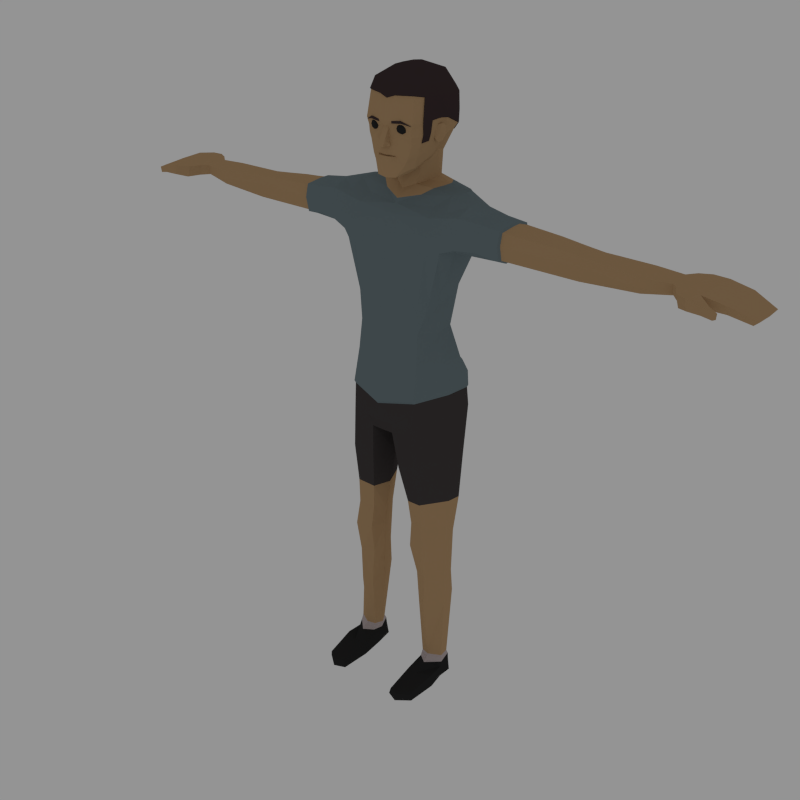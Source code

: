# Source: Male_Casual.blend  (saved by Blender 3.3.6; exported with 4.5.12 LTS)
import bpy
from mathutils import Matrix  # noqa: F401  (used for matrix-valued properties, if any)

bpy.ops.wm.read_factory_settings(use_empty=True)
scene = bpy.context.scene
scene.name = 'Scene'

# ---- collections
col_collection_1 = bpy.data.collections.new('Collection 1'); scene.collection.children.link(col_collection_1)

# ---- materials (node trees are filled in below, after node groups)
mat_skin = bpy.data.materials.new('Skin')
mat_skin.alpha_threshold = 0.0
mat_skin.diffuse_color = (0.4969, 0.3185, 0.1662, 1.0)
mat_skin.roughness = 0.5
mat_eyes = bpy.data.materials.new('Eyes')
mat_eyes.alpha_threshold = 0.0
mat_eyes.diffuse_color = (0.02539, 0.02539, 0.02539, 1.0)
mat_eyes.roughness = 0.5
mat_hair = bpy.data.materials.new('Hair')
mat_hair.alpha_threshold = 0.0
mat_hair.diffuse_color = (0.05222, 0.03497, 0.03602, 1.0)
mat_hair.roughness = 0.5
mat_shirt = bpy.data.materials.new('Shirt')
mat_shirt.alpha_threshold = 0.0
mat_shirt.diffuse_color = (0.1634, 0.2139, 0.233, 1.0)
mat_shirt.roughness = 0.5
mat_pants = bpy.data.materials.new('Pants')
mat_pants.alpha_threshold = 0.0
mat_pants.diffuse_color = (0.06072, 0.05294, 0.05294, 1.0)
mat_pants.roughness = 0.5
mat_socks = bpy.data.materials.new('Socks')
mat_socks.alpha_threshold = 0.0
mat_socks.diffuse_color = (0.5071, 0.4348, 0.4348, 1.0)
mat_socks.roughness = 0.5
mat_shoes = bpy.data.materials.new('Shoes')
mat_shoes.alpha_threshold = 0.0
mat_shoes.diffuse_color = (0.02539, 0.02539, 0.02539, 1.0)
mat_shoes.roughness = 0.5

# ---- material node trees

# ---- world
world_world = bpy.data.worlds.new('World'); scene.world = world_world
world_world.color = (0.2957, 0.2957, 0.2957)
world_world.use_sun_shadow = False
world_world.sun_shadow_jitter_overblur = 0.0
world_world.cycles.sampling_method = 'NONE'
world_world.cycles.sample_map_resolution = 256

# ---- meshes
me_cylinder_002 = bpy.data.meshes.new('Cylinder.002')
me_cylinder_002.from_pydata([(1.345, 0.06034, 3.868), (0.2677, -0.2233, 2.817), (0.3711, -0.03202, 2.81), (0.3907, 0.1304, 2.806), (0.4105, 0.004487, 2.373), (0.4436, 0.1733, 2.42), (0.1017, 0.2898, 2.335), (0.2706, -0.2786, 2.343), (0.2168, 0.252, 2.798), (0.1707, -0.1916, 1.645), (0.4308, -0.02278, 1.667), (0.4558, 0.07011, 1.676), (0.1932, 0.1146, 1.648), (0.07044, 0.01003, 2.233), (0.123, -0.05487, 1.644), (0.2304, 0.1051, 1.362), (0.4084, 0.07155, 1.35), (0.1536, -0.08232, 1.256), (0.1962, -0.196, 1.253), (0.4412, -0.04458, 1.252), (0.2203, -0.266, 0.003359), (0.452, -0.223, 0.003359), (0.4277, -0.0804, 0.003359), (0.4331, 0.03149, 0.003359), (0.2556, 0.0744, 0.003359), (0.2353, -0.08074, 0.003359), (0.3283, -0.3031, 0.003359), (0.3378, 0.0956, 0.003359), (0.326, 0.1274, 1.369), (0.331, 0.2741, 2.405), (0.32, 0.1252, 1.661), (0.1892, -0.1731, 1.444), (0.4342, -0.03947, 1.441), (0.1439, -0.07881, 1.406), (0.2739, 0.06309, 0.1621), (0.2341, -0.04138, 0.1498), (0.4318, -0.07403, 0.1479), (0.2553, -0.119, 0.1506), (0.412, 0.03866, 0.1577), (0.3317, -0.1733, 0.1526), (0.3381, 0.07483, 0.1633), (0.1198, 0.09243, 4.066), (0.07701, -0.009125, 4.053), (0.1239, 0.186, 4.075), (0.09872, 0.2516, 4.078), (0.1429, 0.06767, 4.227), (0.07957, -0.009734, 4.175), (0.1331, 0.1693, 4.267), (0.1102, 0.2505, 4.246), (0.226, 0.1159, 4.387), (0.1703, 0.2843, 4.389), (0.2232, 0.0165, 4.382), (0.173, -0.1717, 4.36), (0.2509, 0.1132, 4.507), (0.2417, 0.05007, 4.515), (0.1809, -0.184, 4.449), (0.1953, 0.0292, 4.272), (0.02404, -0.2226, 4.472), (0.03466, -0.232, 4.349), (0.1926, -0.1919, 4.503), (0.1042, -0.2979, 2.259), (0.4199, 0.1842, 2.551), (0.401, -0.01214, 2.553), (0.2804, -0.258, 2.534), (0.1216, -0.3104, 2.342), (0.3212, 0.319, 2.585), (0.1094, 0.31, 4.386), (0.2208, 0.3798, 2.628), (0.06252, -0.2333, 4.516), (0.1072, 0.03562, 4.062), (0.1219, 0.009483, 4.203), (0.2078, -0.1106, 4.37), (0.2162, -0.1063, 4.498), (0.1402, -0.0913, 4.18), (1.411, -0.03584, 3.683), (1.408, -0.06004, 3.793), (1.412, -0.06499, 3.863), (1.464, 0.1823, 3.827), (1.46, 0.183, 3.796), (1.444, 0.05304, 3.659), (1.461, 0.1647, 3.718), (1.442, 0.05416, 3.863), (1.827, -0.05555, 3.817), (1.832, -0.05907, 3.754), (1.833, 0.1616, 3.751), (1.838, 0.0618, 3.71), (2.037, 0.1487, 3.754), (2.102, 0.2059, 3.771), (2.092, -0.06193, 3.739), (2.072, -0.05741, 3.821), (2.08, 0.08471, 3.827), (2.088, 0.1984, 3.834), (2.096, -0.01104, 3.736), (2.179, -0.05997, 3.716), (2.102, 0.08471, 3.732), (2.12, -0.145, 3.818), (2.179, 0.08471, 3.75), (2.147, -0.05507, 3.832), (2.159, 0.08471, 3.826), (2.166, 0.2389, 3.834), (2.188, 0.224, 3.756), (2.144, -0.1472, 3.733), (2.224, -0.2065, 3.752), (2.204, -0.2042, 3.826), (2.282, 0.08471, 3.754), (2.275, -0.1115, 3.752), (2.29, 0.2356, 3.756), (2.254, -0.1068, 3.829), (2.261, 0.08471, 3.828), (2.269, 0.2496, 3.827), (2.331, -0.2224, 3.809), (2.316, -0.2197, 3.755), (2.332, -0.1745, 3.748), (2.417, 0.08471, 3.739), (2.406, -0.05763, 3.731), (2.423, 0.2298, 3.739), (2.419, -0.05724, 3.779), (2.43, 0.08471, 3.788), (2.347, -0.1771, 3.801), (2.432, 0.2361, 3.801), (2.393, -0.2134, 3.784), (2.386, -0.2119, 3.741), (2.394, -0.1821, 3.738), (2.563, 0.08471, 3.697), (2.553, -0.02167, 3.692), (2.564, 0.1962, 3.705), (2.599, 0.1963, 3.737), (2.587, -0.02431, 3.723), (2.597, 0.08471, 3.728), (2.399, -0.1843, 3.778), (2.028, 0.1492, 3.826), (2.041, -0.01966, 3.754), (2.024, 0.07353, 3.823), (2.033, -0.01615, 3.816), (2.044, 0.07327, 3.729), (1.832, 0.1663, 3.772), (2.043, 0.008562, 3.738), (2.031, 0.1522, 3.772), (1.832, -0.02206, 3.705), (1.83, 0.06315, 3.83), (1.831, 0.1623, 3.832), (0.4702, -0.07388, 3.669), (0.3133, -0.2017, 3.64), (0.4698, 0.1774, 3.651), (0.291, 0.3129, 3.502), (0.2513, -0.2134, 3.233), (0.5478, -0.02698, 3.988), (0.5498, -0.1446, 3.939), (0.5396, 0.2816, 3.886), (0.5566, 0.1251, 3.979), (0.5275, 0.2914, 3.751), (0.3813, 5.447e-05, 4.024), (0.373, 0.2453, 4.001), (0.4043, 0.1271, 4.024), (0.3024, 0.3209, 3.987), (0.6805, 0.2325, 3.895), (0.5549, -0.1798, 3.825), (0.6794, -0.1602, 3.837), (0.6783, 0.2278, 3.777), (0.6704, -0.004473, 3.95), (0.681, -0.1164, 3.92), (0.6703, 0.1117, 3.947), (0.3658, 0.3441, 3.717), (0.3522, 0.3355, 3.879), (0.2644, 0.2585, 3.297), (0.3083, 0.1105, 3.043), (0.2253, 0.1977, 3.024), (0.2573, -0.201, 3.039), (0.3173, -0.02238, 3.04), (0.3252, -0.03979, 3.258), (0.3146, 0.1284, 3.273), (0.533, -0.1703, 3.722), (0.6774, -0.1441, 3.733), (0.423, -0.0642, 0.2027), (0.2304, -0.03153, 0.2027), (0.2718, 0.03857, 0.2062), (0.3403, 0.04894, 0.2062), (0.3274, -0.121, 0.2069), (0.416, 0.01251, 0.2062), (0.2587, -0.09967, 0.2041), (0.2465, 0.09623, 0.9861), (0.1757, -0.07255, 0.9861), (0.4349, -0.0435, 0.9861), (0.2221, -0.1383, 0.9861), (0.4105, 0.0554, 0.9861), (0.3284, 0.1101, 0.9861), (0.241, -0.2536, 0.1041), (0.4167, 0.03705, 0.1096), (0.3295, -0.2787, 0.1057), (0.338, 0.07949, 0.1139), (0.2698, 0.06562, 0.113), (0.2343, -0.05019, 0.1035), (0.4309, -0.08284, 0.102), (0.4431, -0.224, 0.1021), (0.3296, -0.5434, 0.003359), (0.4331, -0.4623, 0.003359), (0.2562, -0.5055, 0.06265), (0.2393, -0.5059, 0.003359), (0.3312, -0.5306, 0.0642), (0.4168, -0.4759, 0.06066), (0.8628, -0.006733, 3.674), (0.8628, -0.0932, 3.895), (0.8628, 0.1929, 3.879), (0.8628, -0.1134, 3.809), (0.8628, 0.02959, 3.908), (0.8628, 0.1008, 3.91), (0.8628, 0.1885, 3.804), (0.8628, 0.1689, 3.699), (0.8628, -0.09138, 3.707), (0.07765, -0.2104, 4.244), (0.05612, -0.2205, 4.241), (0.093, -0.2104, 4.289), (0.05986, -0.2278, 4.292), (0.05593, -0.2187, 4.205), (0.2067, 0.00292, 4.321), (0.0757, -0.2174, 4.141), (0.1549, -0.1109, 4.199), (0.07356, -0.2104, 4.278), (0.07291, -0.2104, 4.271), (0.04571, -0.2199, 4.282), (0.04839, -0.2289, 4.259), (0.1975, 0.2931, 4.434), (0.2341, 0.1117, 4.428), (0.04682, -0.2376, 4.279), (0.06938, -0.217, 4.279), (0.2348, 0.02941, 4.434), (0.1782, -0.1823, 4.406), (0.02544, -0.2222, 4.408), (0.2161, -0.1047, 4.421), (0.0213, -0.2589, 4.401), (0.1268, -0.1818, 4.226), (0.178, -0.1171, 4.273), (0.1479, -0.1768, 4.268), (0.06938, -0.1597, 4.136), (0.02412, -0.2811, 4.359), (0.02611, -0.277, 4.349), (0.2863, -0.06732, 3.948), (0.2971, -0.1485, 3.89), (0.3164, -0.2054, 3.772), (0.3291, -0.2236, 1.257), (0.3006, -0.2171, 1.668), (0.3243, -0.1784, 0.9861), (0.3103, -0.1998, 1.453), (1.327, 0.1799, 3.785), (1.34, 0.06225, 3.666), (1.329, 0.1817, 3.841), (1.311, 0.1698, 3.687), (0.2127, -0.08841, 4.662), (0.06258, -0.2067, 4.674), (0.1833, -0.1587, 4.676), (0.1356, -0.215, 4.517), (0.1118, -0.1282, 4.159), (0.1212, -0.1652, 4.177), (0.09749, -0.209, 4.353), (0.1008, -0.2086, 4.41), (0.1111, -0.2014, 4.459), (0.2449, -0.1356, 0.6942), (0.3995, 0.09131, 0.7663), (0.3325, 0.1308, 0.7397), (0.2592, 0.1204, 0.7424), (0.1956, -0.04291, 0.7119), (0.4212, -0.03974, 0.7148), (0.3197, -0.1738, 0.6907), (0.1768, 0.184, 1.979), (0.1253, -0.2481, 1.947), (0.4335, -0.02856, 2.033), (0.4652, 0.09621, 2.049), (0.08087, -0.04303, 1.936), (0.3428, 0.1724, 2.036), (0.2922, -0.269, 2.006), (0.2138, 0.01784, 4.043), (0.218, 0.2157, 4.038), (0.17, 0.2948, 4.035), (0.2316, 0.1098, 4.045), (0.1512, -0.03822, 4.0), (0.2155, -0.04703, 4.376), (0.2289, -0.0281, 4.507), (0.2254, -0.03878, 4.428), (0.1921, -0.06289, 4.297), (0.0303, -0.255, 4.349), (0.03015, -0.2272, 4.378), (0.02978, -0.2475, 4.37), (0.04534, -0.2415, 4.351), (0.04428, -0.2239, 4.351), (0.04162, -0.2212, 4.373), (0.04317, -0.2364, 4.367), (0.1133, 0.314, 4.388), (0.2574, 0.1136, 4.511), (0.2481, 0.04935, 4.519), (0.1754, 0.2879, 4.391), (0.2351, -0.03026, 4.51), (0.2313, -0.02294, 4.67), (0.2186, -0.09168, 4.669), (0.206, -0.09199, 4.752), (0.1886, -0.1632, 4.683), (0.222, -0.1083, 4.423), (0.2221, -0.1099, 4.502), (0.2031, 0.2969, 4.436), (0.2135, -0.1142, 4.371), (0.244, 0.0458, 4.672), (0.2315, -0.04113, 4.43), (0.1174, 0.3413, 4.436), (0.06568, -0.2122, 4.68), (0.06575, -0.1413, 4.759), (0.2424, 0.1234, 4.66), (0.1927, 0.3159, 4.519), (0.2214, -0.04953, 4.377), (0.2182, 0.1354, 4.729), (0.1676, 0.303, 4.684), (0.1207, 0.3633, 4.518), (0.2184, -0.0244, 4.742), (0.2307, 0.04319, 4.733), (0.0691, 0.03158, 4.839), (0.07082, 0.1438, 4.836), (0.1421, 0.03787, 4.816), (0.1401, 0.144, 4.805), (0.0668, -0.09039, 4.8), (0.1861, 0.3171, 4.642), (0.08908, 0.2863, 4.787), (0.0978, 0.3484, 4.678), (0.1031, 0.3556, 4.641), (0.8495, -0.1301, 3.812), (0.8495, 0.2092, 3.888), (0.8495, -0.01449, 3.663), (0.8495, -0.1068, 3.906), (0.8495, 0.02692, 3.921), (0.8495, 0.107, 3.922), (0.8495, 0.2045, 3.804), (0.8495, 0.1814, 3.688), (0.8495, -0.1063, 3.7), (0.3183, 0.3282, 2.602), (0.428, 0.1878, 2.57), (0.2829, -0.2693, 2.555), (0.4081, -0.0156, 2.572), (0.2211, 0.3876, 2.644), (-1.345, 0.06034, 3.868), (-0.2677, -0.2233, 2.817), (-0.3711, -0.03202, 2.81), (-0.3907, 0.1304, 2.806), (-0.4105, 0.004487, 2.373), (-0.4436, 0.1733, 2.42), (-0.07756, 0.2898, 2.335), (-0.2706, -0.2786, 2.343), (-0.2168, 0.252, 2.798), (-0.1707, -0.1916, 1.645), (-0.4308, -0.02278, 1.667), (-0.4558, 0.07011, 1.676), (-0.1932, 0.1146, 1.648), (-0.04634, 0.01003, 2.233), (-0.123, -0.05487, 1.644), (-0.2304, 0.1051, 1.362), (-0.4084, 0.07155, 1.35), (-0.1536, -0.08232, 1.256), (-0.1962, -0.196, 1.253), (-0.4412, -0.04458, 1.252), (-0.2203, -0.266, 0.003359), (-0.452, -0.223, 0.003359), (-0.4277, -0.0804, 0.003359), (-0.4331, 0.03149, 0.003359), (-0.2556, 0.0744, 0.003359), (-0.2353, -0.08074, 0.003359), (-0.3283, -0.3031, 0.003359), (-0.3378, 0.0956, 0.003359), (-0.326, 0.1274, 1.369), (-0.331, 0.2741, 2.405), (-0.32, 0.1252, 1.661), (-0.1892, -0.1731, 1.444), (-0.4342, -0.03947, 1.441), (-0.1439, -0.07881, 1.406), (-0.2739, 0.06309, 0.1621), (-0.2341, -0.04138, 0.1498), (-0.4318, -0.07403, 0.1479), (-0.2553, -0.119, 0.1506), (-0.412, 0.03866, 0.1577), (-0.3317, -0.1733, 0.1526), (-0.3381, 0.07483, 0.1633), (-0.1198, 0.09243, 4.066), (-0.07701, -0.009125, 4.053), (-0.1239, 0.186, 4.075), (-0.09872, 0.2516, 4.078), (-0.1429, 0.06767, 4.227), (-0.07957, -0.009734, 4.175), (-0.1331, 0.1693, 4.267), (-0.1102, 0.2505, 4.246), (-0.226, 0.1159, 4.387), (-0.1703, 0.2843, 4.389), (-0.2232, 0.0165, 4.382), (-0.173, -0.1717, 4.36), (-0.2509, 0.1132, 4.507), (-0.2417, 0.05007, 4.515), (-0.1809, -0.184, 4.449), (-0.1953, 0.0292, 4.272), (-0.02404, -0.2226, 4.472), (-0.03466, -0.232, 4.349), (-0.1926, -0.1919, 4.503), (-0.0801, -0.2979, 2.259), (-0.4199, 0.1842, 2.551), (-0.401, -0.01214, 2.553), (-0.2804, -0.258, 2.534), (-0.1216, -0.3104, 2.342), (-0.3212, 0.319, 2.585), (-0.1094, 0.31, 4.386), (-0.2208, 0.3798, 2.628), (-0.06252, -0.2333, 4.516), (-0.1072, 0.03562, 4.062), (-0.1219, 0.009483, 4.203), (-0.2078, -0.1106, 4.37), (-0.2162, -0.1063, 4.498), (-0.1402, -0.0913, 4.18), (-1.411, -0.03584, 3.683), (-1.408, -0.06004, 3.793), (-1.412, -0.06498, 3.863), (-1.464, 0.1823, 3.827), (-1.46, 0.183, 3.796), (-1.444, 0.05304, 3.659), (-1.461, 0.1647, 3.718), (-1.442, 0.05416, 3.863), (-1.827, -0.05555, 3.817), (-1.832, -0.05907, 3.754), (-1.833, 0.1616, 3.751), (-1.838, 0.0618, 3.71), (-2.037, 0.1487, 3.754), (-2.102, 0.2059, 3.771), (-2.092, -0.06193, 3.739), (-2.072, -0.05741, 3.821), (-2.08, 0.08471, 3.827), (-2.088, 0.1984, 3.834), (-2.096, -0.01104, 3.736), (-2.179, -0.05997, 3.716), (-2.102, 0.08471, 3.732), (-2.12, -0.145, 3.818), (-2.179, 0.08471, 3.75), (-2.147, -0.05507, 3.832), (-2.159, 0.08471, 3.826), (-2.166, 0.2389, 3.834), (-2.188, 0.224, 3.756), (-2.144, -0.1472, 3.733), (-2.224, -0.2065, 3.752), (-2.204, -0.2042, 3.826), (-2.282, 0.08471, 3.754), (-2.275, -0.1115, 3.752), (-2.29, 0.2356, 3.756), (-2.254, -0.1068, 3.829), (-2.261, 0.08471, 3.828), (-2.269, 0.2496, 3.827), (-2.331, -0.2224, 3.809), (-2.316, -0.2197, 3.755), (-2.332, -0.1745, 3.748), (-2.417, 0.08471, 3.739), (-2.406, -0.05763, 3.731), (-2.423, 0.2298, 3.739), (-2.419, -0.05724, 3.779), (-2.43, 0.08471, 3.788), (-2.347, -0.1771, 3.801), (-2.432, 0.2361, 3.801), (-2.393, -0.2134, 3.784), (-2.386, -0.2119, 3.741), (-2.394, -0.1821, 3.738), (-2.563, 0.08471, 3.697), (-2.553, -0.02167, 3.692), (-2.564, 0.1962, 3.705), (-2.599, 0.1963, 3.737), (-2.587, -0.02431, 3.723), (-2.597, 0.08471, 3.728), (-2.399, -0.1843, 3.778), (-2.028, 0.1492, 3.826), (-2.041, -0.01966, 3.754), (-2.024, 0.07353, 3.823), (-2.033, -0.01615, 3.816), (-2.044, 0.07327, 3.729), (-1.832, 0.1663, 3.772), (-2.043, 0.008562, 3.738), (-2.031, 0.1522, 3.772), (-1.832, -0.02206, 3.705), (-1.83, 0.06315, 3.83), (-1.831, 0.1623, 3.832), (-0.4702, -0.07388, 3.669), (-0.3133, -0.2017, 3.64), (-0.4698, 0.1774, 3.651), (-0.291, 0.3129, 3.502), (-0.2513, -0.2134, 3.233), (-0.5478, -0.02698, 3.988), (-0.5498, -0.1446, 3.939), (-0.5396, 0.2816, 3.886), (-0.5566, 0.1251, 3.979), (-0.5275, 0.2914, 3.751), (-0.3813, 5.45e-05, 4.024), (-0.373, 0.2453, 4.001), (-0.4043, 0.1271, 4.024), (-0.3024, 0.3209, 3.987), (-0.6805, 0.2325, 3.895), (-0.5549, -0.1798, 3.825), (-0.6794, -0.1602, 3.837), (-0.6783, 0.2278, 3.777), (-0.6704, -0.004473, 3.95), (-0.681, -0.1164, 3.92), (-0.6703, 0.1117, 3.947), (-0.3658, 0.3441, 3.717), (-0.3522, 0.3355, 3.879), (-0.2644, 0.2585, 3.297), (-0.3083, 0.1105, 3.043), (-0.2253, 0.1977, 3.024), (-0.2573, -0.201, 3.039), (-0.3173, -0.02238, 3.04), (-0.3252, -0.03979, 3.258), (-0.3146, 0.1284, 3.273), (-0.533, -0.1703, 3.722), (-0.6774, -0.1441, 3.733), (-0.423, -0.0642, 0.2027), (-0.2304, -0.03153, 0.2027), (-0.2718, 0.03857, 0.2062), (-0.3403, 0.04894, 0.2062), (-0.3274, -0.121, 0.2069), (-0.416, 0.01251, 0.2062), (-0.2587, -0.09967, 0.2041), (-0.2465, 0.09623, 0.9861), (-0.1757, -0.07255, 0.9861), (-0.4349, -0.0435, 0.9861), (-0.2221, -0.1383, 0.9861), (-0.4105, 0.0554, 0.9861), (-0.3284, 0.1101, 0.9861), (-0.241, -0.2536, 0.1041), (-0.4167, 0.03705, 0.1096), (-0.3295, -0.2787, 0.1057), (-0.338, 0.07949, 0.1139), (-0.2698, 0.06562, 0.113), (-0.2343, -0.05019, 0.1035), (-0.4309, -0.08284, 0.102), (-0.4431, -0.224, 0.1021), (-0.3296, -0.5434, 0.003359), (-0.4331, -0.4623, 0.003359), (-0.2562, -0.5055, 0.06265), (-0.2393, -0.5059, 0.003359), (-0.3312, -0.5306, 0.0642), (-0.4168, -0.4759, 0.06066), (-0.8628, -0.006733, 3.674), (-0.8628, -0.0932, 3.895), (-0.8628, 0.1929, 3.879), (-0.8628, -0.1134, 3.809), (-0.8628, 0.02959, 3.908), (-0.8628, 0.1008, 3.91), (-0.8628, 0.1885, 3.804), (-0.8628, 0.1689, 3.699), (-0.8628, -0.09138, 3.707), (-0.07765, -0.2104, 4.244), (-0.05612, -0.2205, 4.241), (-0.093, -0.2104, 4.289), (-0.05986, -0.2278, 4.292), (-0.05593, -0.2187, 4.205), (-0.2067, 0.00292, 4.321), (-0.0757, -0.2174, 4.141), (-0.1549, -0.1109, 4.199), (-0.07356, -0.2104, 4.278), (-0.07291, -0.2104, 4.271), (-0.04571, -0.2199, 4.282), (-0.04839, -0.2289, 4.259), (-0.1975, 0.2931, 4.434), (-0.2341, 0.1117, 4.428), (-0.04682, -0.2376, 4.279), (-0.06938, -0.217, 4.279), (-0.2348, 0.02941, 4.434), (-0.1782, -0.1823, 4.406), (-0.02544, -0.2222, 4.408), (-0.2161, -0.1047, 4.421), (-0.0213, -0.2589, 4.401), (-0.1268, -0.1818, 4.226), (-0.178, -0.1171, 4.273), (-0.1479, -0.1768, 4.268), (-0.06938, -0.1597, 4.136), (-0.02412, -0.2811, 4.359), (-0.02611, -0.277, 4.349), (-1.018e-08, -0.233, 4.236), (-0.2863, -0.06732, 3.948), (-0.2971, -0.1485, 3.89), (-0.3164, -0.2054, 3.772), (-0.3291, -0.2236, 1.257), (-0.3006, -0.2171, 1.668), (-0.3243, -0.1784, 0.9861), (-0.3103, -0.1998, 1.453), (-1.327, 0.1799, 3.785), (-1.34, 0.06225, 3.666), (-1.329, 0.1817, 3.841), (-1.311, 0.1698, 3.687), (-1.291e-08, -0.2954, 2.787), (-5.354e-09, -0.1225, 3.933), (1.308e-08, 0.2993, 2.798), (-1.444e-08, -0.3218, 2.344), (1.327e-08, 0.3037, 2.341), (1.134e-09, 0.02595, 2.249), (-2.294e-09, -0.05248, 4.022), (1.225e-08, 0.2803, 4.075), (-1.162e-09, -0.02659, 4.16), (1.25e-08, 0.286, 4.23), (1.51e-08, 0.3454, 4.38), (-1.048e-08, -0.2399, 4.34), (-1.011e-08, -0.2314, 4.473), (-1.051e-08, -0.2404, 4.513), (-1.219e-08, -0.2788, 2.242), (-1.454e-08, -0.3326, 2.484), (1.696e-08, 0.3879, 2.653), (1.57e-08, 0.3591, 3.977), (1.718e-08, 0.393, 3.896), (1.634e-08, 0.3739, 3.717), (1.519e-08, 0.3476, 3.501), (1.301e-08, 0.2977, 3.297), (1.017e-08, 0.2327, 3.022), (-1.034e-08, -0.2366, 4.288), (-9.951e-09, -0.2277, 4.198), (-1.009e-08, -0.2308, 4.133), (-9.899e-09, -0.2265, 4.281), (-1.035e-08, -0.2367, 4.259), (-1.066e-08, -0.2439, 4.28), (-1.166e-08, -0.2668, 4.399), (-8.011e-09, -0.1833, 4.118), (-1.237e-08, -0.283, 4.343), (-1.257e-08, -0.2877, 4.354), (-7.254e-09, -0.1659, 3.867), (-1.227e-08, -0.2808, 3.023), (-1.213e-08, -0.2774, 3.225), (-1.014e-08, -0.232, 3.626), (-9.197e-09, -0.2104, 3.743), (-0.2127, -0.08841, 4.662), (-0.06258, -0.2067, 4.674), (-9.424e-09, -0.2156, 4.653), (-0.1833, -0.1587, 4.676), (-0.1356, -0.215, 4.517), (-0.1118, -0.1282, 4.159), (-0.1212, -0.1652, 4.177), (-0.09749, -0.209, 4.353), (-0.1008, -0.2086, 4.41), (-0.1111, -0.2014, 4.459), (-0.2449, -0.1356, 0.6942), (-0.3995, 0.09131, 0.7663), (-0.3325, 0.1308, 0.7397), (-0.2592, 0.1204, 0.7424), (-0.1956, -0.04291, 0.7119), (-0.4212, -0.03974, 0.7148), (-0.3197, -0.1738, 0.6907), (-0.1768, 0.184, 1.979), (-0.1253, -0.2481, 1.947), (-0.4335, -0.02856, 2.033), (-0.4652, 0.09621, 2.049), (-0.08087, -0.04303, 1.936), (-0.3428, 0.1724, 2.036), (-0.2922, -0.269, 2.006), (-0.2138, 0.01784, 4.043), (-4.822e-09, -0.1103, 3.965), (-0.218, 0.2157, 4.038), (-0.17, 0.2948, 4.035), (-0.2316, 0.1098, 4.045), (1.398e-08, 0.3197, 4.026), (-0.1512, -0.03822, 4.0), (-0.2155, -0.04703, 4.376), (-0.2289, -0.0281, 4.507), (-0.2254, -0.03878, 4.428), (-0.1921, -0.06289, 4.297), (-0.0303, -0.255, 4.349), (-0.03015, -0.2272, 4.378), (-0.02978, -0.2475, 4.37), (-0.04534, -0.2415, 4.351), (-0.04428, -0.2239, 4.351), (-0.04162, -0.2212, 4.373), (-0.04317, -0.2364, 4.367), (-0.1133, 0.314, 4.388), (1.531e-08, 0.3501, 4.382), (-0.2574, 0.1136, 4.511), (-0.2481, 0.04935, 4.519), (-0.1754, 0.2879, 4.391), (-0.2351, -0.03026, 4.51), (-0.2313, -0.02294, 4.67), (-0.2186, -0.09168, 4.669), (-0.206, -0.09199, 4.752), (-0.1886, -0.1632, 4.683), (-0.222, -0.1083, 4.423), (-0.2221, -0.1099, 4.502), (-0.2031, 0.2969, 4.436), (-6.699e-09, -0.1533, 4.761), (-9.669e-09, -0.2212, 4.659), (-0.2135, -0.1142, 4.371), (-0.244, 0.0458, 4.672), (-0.2315, -0.04113, 4.43), (-0.1174, 0.3413, 4.436), (1.65e-08, 0.3774, 4.44), (-0.06568, -0.2122, 4.68), (-0.06575, -0.1413, 4.759), (-0.2424, 0.1234, 4.66), (-0.1927, 0.3159, 4.519), (-0.2214, -0.04953, 4.377), (-0.2182, 0.1354, 4.729), (-0.1676, 0.303, 4.684), (-0.1207, 0.3633, 4.518), (1.746e-08, 0.3994, 4.52), (-0.2184, -0.0244, 4.742), (-0.2307, 0.04319, 4.733), (1.171e-09, 0.0268, 4.843), (-3.934e-09, -0.08999, 4.812), (6.286e-09, 0.1438, 4.845), (-0.0691, 0.03158, 4.839), (-0.07082, 0.1438, 4.836), (1.644e-08, 0.3762, 4.679), (1.312e-08, 0.3003, 4.789), (1.695e-08, 0.3878, 4.641), (-0.1421, 0.03787, 4.816), (-0.1401, 0.144, 4.805), (-0.0668, -0.09039, 4.8), (-0.1861, 0.3171, 4.642), (-0.08908, 0.2863, 4.787), (-0.0978, 0.3484, 4.678), (-0.1031, 0.3556, 4.641), (-0.8495, -0.1301, 3.812), (-0.8495, 0.2092, 3.888), (-0.8495, -0.01449, 3.663), (-0.8495, -0.1068, 3.906), (-0.8495, 0.02692, 3.921), (-0.8495, 0.107, 3.922), (-0.8495, 0.2045, 3.804), (-0.8495, 0.1814, 3.688), (-0.8495, -0.1063, 3.7), (-0.3183, 0.3282, 2.602), (-0.428, 0.1878, 2.57), (-1.518e-08, -0.3474, 2.504), (-0.2829, -0.2693, 2.555), (-0.4081, -0.0156, 2.572), (-0.2211, 0.3876, 2.644), (1.735e-08, 0.397, 2.671), (0.1077, -0.1821, 4.425), (0.08521, -0.213, 4.448), (0.07133, -0.1703, 4.448), (0.1077, -0.1439, 4.448), (0.144, -0.1703, 4.448), (0.1301, -0.213, 4.448), (0.07133, -0.1939, 4.486), (0.08521, -0.1512, 4.486), (0.1301, -0.1512, 4.486), (0.144, -0.1939, 4.486), (0.1077, -0.2203, 4.486), (0.1077, -0.1821, 4.51), (0.08631, -0.1751, 4.431), (0.09447, -0.2002, 4.431), (0.07311, -0.1933, 4.445), (0.1077, -0.2184, 4.445), (0.1209, -0.2002, 4.431), (0.1077, -0.1596, 4.431), (0.08631, -0.1527, 4.445), (0.129, -0.1751, 4.431), (0.129, -0.1527, 4.445), (0.1422, -0.1933, 4.445), (0.09447, -0.2227, 4.467), (0.1209, -0.2227, 4.467), (0.06495, -0.1821, 4.467), (0.07311, -0.2072, 4.467), (0.09447, -0.1414, 4.467), (0.07311, -0.157, 4.467), (0.1422, -0.157, 4.467), (0.1209, -0.1414, 4.467), (0.1422, -0.2072, 4.467), (0.1504, -0.1821, 4.467), (0.08631, -0.2115, 4.49), (0.07311, -0.1708, 4.49), (0.1077, -0.1457, 4.49), (0.1422, -0.1708, 4.49), (0.129, -0.2115, 4.49), (0.08631, -0.189, 4.504), (0.1077, -0.2045, 4.504), (0.09447, -0.1639, 4.504), (0.1209, -0.1639, 4.504), (0.129, -0.189, 4.504), (0.05369, -0.2255, 4.498), (0.05157, -0.2255, 4.515), (0.1833, -0.1875, 4.489), (0.05665, -0.2361, 4.499), (0.05453, -0.2361, 4.515), (0.1863, -0.1981, 4.489), (0.1237, -0.2162, 4.506), (0.1216, -0.2162, 4.522), (0.1267, -0.2268, 4.506), (0.1246, -0.2268, 4.522), (-0.1077, -0.1821, 4.425), (-0.08521, -0.213, 4.448), (-0.07133, -0.1703, 4.448), (-0.1077, -0.1439, 4.448), (-0.144, -0.1703, 4.448), (-0.1301, -0.213, 4.448), (-0.07133, -0.1939, 4.486), (-0.08521, -0.1512, 4.486), (-0.1301, -0.1512, 4.486), (-0.144, -0.1939, 4.486), (-0.1077, -0.2203, 4.486), (-0.1077, -0.1821, 4.51), (-0.08631, -0.1751, 4.431), (-0.09447, -0.2002, 4.431), (-0.07311, -0.1933, 4.445), (-0.1077, -0.2184, 4.445), (-0.1209, -0.2002, 4.431), (-0.1077, -0.1596, 4.431), (-0.08631, -0.1527, 4.445), (-0.129, -0.1751, 4.431), (-0.129, -0.1527, 4.445), (-0.1422, -0.1933, 4.445), (-0.09447, -0.2227, 4.467), (-0.1209, -0.2227, 4.467), (-0.06495, -0.1821, 4.467), (-0.07311, -0.2072, 4.467), (-0.09447, -0.1414, 4.467), (-0.07311, -0.157, 4.467), (-0.1422, -0.157, 4.467), (-0.1209, -0.1414, 4.467), (-0.1422, -0.2072, 4.467), (-0.1504, -0.1821, 4.467), (-0.08631, -0.2115, 4.49), (-0.07311, -0.1708, 4.49), (-0.1077, -0.1457, 4.49), (-0.1422, -0.1708, 4.49), (-0.129, -0.2115, 4.49), (-0.08631, -0.189, 4.504), (-0.1077, -0.2045, 4.504), (-0.09447, -0.1639, 4.504), (-0.1209, -0.1639, 4.504), (-0.129, -0.189, 4.504), (-0.05369, -0.2255, 4.498), (-0.05157, -0.2255, 4.515), (-0.1833, -0.1875, 4.489), (-0.05665, -0.2361, 4.499), (-0.05453, -0.2361, 4.515), (-0.1863, -0.1981, 4.489), (-0.1237, -0.2162, 4.506), (-0.1216, -0.2162, 4.522), (-0.1267, -0.2268, 4.506), (-0.1246, -0.2268, 4.522), (0.2645, 0.04356, 4.37), (0.2563, 0.05133, 4.369), (0.2194, 0.005075, 4.479), (0.2127, -0.00653, 4.412), (0.2119, 0.01344, 4.478), (0.2051, 0.001831, 4.411), (0.2528, 0.04835, 4.483), (0.2261, 0.01417, 4.373), (0.261, 0.04058, 4.484), (0.2343, 0.006401, 4.374), (0.2791, 0.0561, 4.414), (0.271, 0.06387, 4.413), (0.2079, 0.00621, 4.439), (0.2154, -0.002151, 4.44), (0.2474, 0.02319, 4.424), (0.2393, 0.03095, 4.423), (0.2166, 0.01083, 4.392), (0.2323, 0.01648, 4.472), (0.2247, 0.02485, 4.471), (0.2241, 0.002468, 4.393), (0.2271, 0.00769, 4.429), (0.2195, 0.01605, 4.428), (0.2472, 0.02212, 4.358), (0.239, 0.02989, 4.357), (0.2559, 0.04852, 4.417), (0.2641, 0.04075, 4.418), (0.2596, 0.05908, 4.481), (0.2672, 0.07004, 4.463), (0.2754, 0.06227, 4.464), (0.2678, 0.05131, 4.481), (-0.2645, 0.04356, 4.37), (-0.2563, 0.05133, 4.369), (-0.2194, 0.005075, 4.479), (-0.2127, -0.006529, 4.412), (-0.2119, 0.01344, 4.478), (-0.2051, 0.001831, 4.411), (-0.2528, 0.04835, 4.483), (-0.2261, 0.01417, 4.373), (-0.261, 0.04058, 4.484), (-0.2343, 0.006401, 4.374), (-0.2791, 0.0561, 4.414), (-0.271, 0.06387, 4.413), (-0.2079, 0.00621, 4.439), (-0.2154, -0.002151, 4.44), (-0.2474, 0.02319, 4.424), (-0.2393, 0.03095, 4.423), (-0.2166, 0.01083, 4.392), (-0.2323, 0.01648, 4.472), (-0.2247, 0.02485, 4.471), (-0.2241, 0.002468, 4.393), (-0.2271, 0.00769, 4.429), (-0.2195, 0.01605, 4.428), (-0.2472, 0.02212, 4.358), (-0.239, 0.02989, 4.357), (-0.2559, 0.04852, 4.417), (-0.2641, 0.04075, 4.418), (-0.2596, 0.05908, 4.481), (-0.2672, 0.07004, 4.463), (-0.2754, 0.06227, 4.464), (-0.2678, 0.05131, 4.481), (0.2211, -0.2656, 0.006925), (0.4325, 0.03169, 0.007118), (0.3378, 0.09503, 0.007272), (0.2561, 0.07409, 0.007238), (0.2353, -0.07966, 0.006902), (0.4278, -0.08049, 0.006851), (0.4517, -0.223, 0.006854), (0.2399, -0.5059, 0.005457), (0.3296, -0.5429, 0.005512), (0.4325, -0.4628, 0.005387), (-0.2203, -0.266, 0.003359), (-0.4331, 0.03149, 0.003359), (-0.3378, 0.0956, 0.003359), (-0.2556, 0.0744, 0.003359), (-0.2353, -0.08074, 0.003359), (-0.4277, -0.0804, 0.003359), (-0.452, -0.223, 0.003359), (-0.2393, -0.5059, 0.003359), (-0.3296, -0.5434, 0.003359), (-0.4331, -0.4623, 0.003359), (1.145, 0.1842, 3.795), (1.154, 0.08055, 3.889), (1.151, 0.02776, 3.67), (1.146, 0.1873, 3.86), (1.154, 0.04496, 3.888), (1.137, 0.1693, 3.693), (1.187, -0.07909, 3.879), (1.187, -0.06361, 3.695), (1.186, -0.0867, 3.801), (-1.145, 0.1842, 3.795), (-1.154, 0.08055, 3.889), (-1.151, 0.02776, 3.67), (-1.146, 0.1873, 3.86), (-1.154, 0.04496, 3.888), (-1.137, 0.1693, 3.693), (-1.187, -0.07909, 3.879), (-1.187, -0.06361, 3.695), (-1.186, -0.0867, 3.801), (0.4231, -0.186, 3.681), (0.4235, -0.1466, 3.914), (0.4356, -0.1926, 3.799), (0.4249, -0.108, 3.943), (0.4275, -0.007444, 4.014), (-0.4231, -0.186, 3.681), (-0.4235, -0.1466, 3.914), (-0.4356, -0.1926, 3.799), (-0.419, -0.1062, 3.943), (-0.4073, -0.004176, 4.019), (-0.3998, -0.1718, 3.618), (-0.3086, -0.1605, 3.242), (0.4071, -0.171, 3.619), (0.3136, -0.1677, 3.241)], [], [(273, 270, 151, 153), (324, 325, 159, 160), (909, 243, 246, 914), (7, 63, 64), (62, 4, 5, 61), (61, 5, 29, 65), (239, 19, 32, 242), (892, 891, 27, 24), (265, 10, 11, 266), (588, 13, 60, 597), (17, 181, 183, 18), (266, 11, 30, 268), (893, 892, 24, 25), (890, 894, 22, 23), (895, 21, 22, 894), (271, 43, 41, 273), (267, 14, 9, 264), (16, 32, 19), (26, 21, 195, 194), (325, 326, 161, 159), (323, 329, 172, 141), (327, 206, 207, 328), (14, 12, 15, 33), (20, 26, 194, 197), (242, 240, 9, 31), (891, 890, 23, 27), (30, 11, 16, 28), (269, 264, 9, 240), (11, 10, 32, 16), (31, 33, 17, 18), (259, 258, 176, 175), (12, 30, 28, 15), (261, 262, 177, 173), (263, 6, 29, 268), (176, 178, 38, 40), (177, 179, 37, 39), (63, 7, 4, 62), (889, 893, 25, 20), (178, 173, 36, 38), (174, 175, 34, 35), (175, 176, 40, 34), (26, 20, 25, 24, 27, 23, 22, 21), (258, 257, 178, 176), (650, 590, 44, 272), (321, 203, 201, 324), (329, 208, 203, 321), (271, 152, 154, 272), (270, 69, 42, 274), (28, 16, 184, 185), (263, 12, 14, 267), (589, 42, 46, 591), (41, 43, 47, 45), (69, 41, 45, 70), (43, 44, 48, 47), (47, 48, 50, 49), (222, 221, 53), (55, 72, 59), (595, 57, 68, 596), (594, 58, 279, 235, 614), (277, 225, 54, 276), (70, 45, 56, 73), (45, 47, 49, 56), (48, 592, 593, 66), (227, 280, 58, 253, 254), (57, 595, 612, 229), (48, 66, 50), (193, 192, 36, 39, 188), (60, 7, 64), (597, 60, 64, 586), (182, 19, 239, 241), (6, 67, 65, 29), (585, 8, 334, 724), (68, 57, 250), (226, 228, 72, 55), (606, 212, 58, 594), (42, 69, 70, 46), (322, 327, 158, 155), (6, 587, 599, 67), (326, 205, 202, 322), (541, 542, 923, 918), (246, 80, 79, 244), (246, 243, 78, 80), (79, 85, 138, 74), (74, 138, 83, 75), (0, 76, 81), (0, 81, 77, 245), (77, 140, 135, 78), (80, 84, 85, 79), (76, 82, 139, 81), (81, 139, 140, 77), (133, 89, 90, 132), (132, 90, 91, 130), (134, 94, 92, 136), (86, 87, 94, 134), (130, 91, 87, 137), (91, 99, 100, 87), (94, 96, 93, 92), (89, 97, 98, 90), (90, 98, 99, 91), (87, 100, 96, 94), (101, 102, 103, 95), (97, 89, 95), (99, 109, 106, 100), (136, 92, 88, 131), (96, 104, 105, 93), (100, 106, 104, 96), (97, 107, 108, 98), (95, 103, 107, 97), (98, 108, 109, 99), (103, 102, 111, 110), (93, 105, 102, 101), (109, 119, 115, 106), (105, 112, 111, 102), (104, 113, 114, 105), (106, 115, 113, 104), (111, 121, 120, 110), (107, 116, 117, 108), (103, 110, 118, 107), (108, 117, 119, 109), (107, 118, 112, 105), (105, 114, 116, 107), (112, 118, 129, 122), (112, 122, 121, 111), (119, 126, 125, 115), (113, 123, 124, 114), (115, 125, 123, 113), (116, 114, 124, 127), (116, 127, 128, 117), (120, 121, 122, 129), (110, 120, 129, 118), (117, 128, 126, 119), (127, 124, 123, 128), (125, 126, 128, 123), (88, 101, 95, 89), (93, 101, 88, 92), (88, 89, 133, 131), (136, 138, 85, 134), (87, 86, 137), (134, 85, 84, 86), (75, 83, 82, 76), (132, 139, 82, 133), (130, 140, 139, 132), (137, 135, 140, 130), (86, 84, 135, 137), (133, 82, 83, 131), (165, 3, 8, 166), (169, 940, 167, 168), (168, 165, 170, 169), (928, 929, 156, 147), (170, 143, 141, 169), (164, 144, 143, 170), (158, 143, 150), (165, 166, 164, 170), (148, 152, 153, 149), (146, 931, 930, 147), (154, 163, 601, 600), (1, 2, 168, 167), (149, 161, 155, 148), (146, 159, 161, 149), (148, 155, 158, 150), (157, 160, 147, 156), (144, 162, 150, 143), (8, 585, 605, 166), (163, 162, 602, 601), (274, 646, 584, 236), (148, 150, 162, 163), (152, 148, 163, 154), (603, 602, 162, 144), (604, 603, 144, 164), (172, 171, 141), (141, 171, 927, 939), (927, 171, 156, 929), (156, 171, 172, 157), (147, 160, 159, 146), (149, 153, 931, 146), (236, 237, 928, 930), (166, 605, 604, 164), (260, 259, 175, 174), (15, 180, 181, 17), (332, 63, 62, 333), (32, 10, 240, 242), (256, 183, 181, 260), (256, 262, 241, 183), (261, 257, 184, 182), (241, 239, 18, 183), (33, 15, 17), (15, 28, 185, 180), (9, 14, 33, 31), (40, 38, 187, 189), (39, 37, 186, 188), (269, 240, 10, 265), (179, 174, 35, 37), (38, 36, 192, 187), (35, 34, 190, 191), (34, 40, 189, 190), (898, 897, 194, 195), (897, 896, 197, 194), (188, 186, 196, 198), (889, 20, 197, 896), (895, 193, 199, 898), (193, 188, 198, 199), (65, 67, 334, 330), (331, 3, 2, 333), (2, 3, 165, 168), (131, 83, 138, 136), (210, 218, 220), (73, 56, 216), (212, 606, 609, 219), (58, 212, 211, 253), (608, 215, 213, 607), (56, 49, 214), (216, 56, 214, 278), (225, 222, 53, 54), (210, 213, 230, 209), (213, 215, 230), (215, 252, 230), (607, 213, 210, 571), (71, 52, 232, 231), (219, 609, 611, 223), (211, 212, 219, 217), (209, 211, 217, 218), (571, 210, 220, 610), (51, 49, 222, 225), (52, 71, 228, 226), (220, 218, 224, 223), (217, 219, 223, 224), (218, 217, 224), (610, 220, 223, 611), (57, 227, 254, 255), (275, 51, 225, 277), (49, 50, 221, 222), (229, 227, 57), (209, 230, 232), (275, 71, 231, 278), (232, 230, 231), (232, 52, 211, 209), (49, 51, 214), (591, 46, 233, 613), (613, 233, 215, 608), (46, 251, 233), (73, 216, 252, 251), (614, 235, 234, 615), (229, 612, 615, 234), (916, 74, 75, 917), (914, 246, 244, 911), (915, 913, 204, 201), (916, 208, 200, 911), (910, 912, 202, 205), (913, 0, 910), (917, 75, 76, 915), (78, 135, 84, 80), (142, 145, 940, 939), (167, 145, 618, 617), (145, 142, 619, 618), (616, 620, 238, 237), (142, 238, 620, 619), (16, 19, 182, 184), (39, 36, 173, 177), (587, 6, 13, 588), (37, 35, 191, 186), (331, 61, 65, 330), (239, 242, 31, 18), (78, 243, 245, 77), (74, 244, 79), (328, 207, 200, 323), (237, 236, 584, 616), (720, 598, 63, 332), (167, 617, 583, 1), (248, 250, 249), (249, 250, 59), (250, 55, 59), (55, 250, 255), (58, 280, 284, 283), (251, 252, 215, 233), (230, 252, 216, 231), (251, 46, 70, 73), (255, 254, 226, 55), (255, 250, 57), (254, 253, 52, 226), (253, 211, 52), (173, 178, 257, 261), (179, 177, 262, 256), (179, 256, 260, 174), (181, 180, 259, 260), (185, 184, 257, 258), (182, 241, 262, 261), (180, 185, 258, 259), (7, 269, 265, 4), (6, 263, 267, 13), (12, 263, 268, 30), (7, 60, 264, 269), (13, 267, 60), (5, 266, 268, 29), (4, 265, 266, 5), (68, 250, 248), (596, 68, 248, 623), (59, 72, 247, 249), (218, 210, 209), (42, 589, 646, 274), (151, 270, 274, 236), (43, 271, 272, 44), (600, 650, 272, 154), (152, 271, 273, 153), (41, 69, 270, 273), (598, 586, 64, 63), (51, 275, 278, 214), (216, 278, 231), (279, 281, 234, 235), (229, 281, 280, 227), (283, 284, 285, 282), (281, 279, 282, 285), (280, 281, 285, 284), (279, 58, 283, 282), (234, 281, 229), (590, 592, 48, 44), (66, 593, 664, 286), (277, 276, 290, 300), (275, 277, 300, 306), (228, 71, 298, 295), (50, 66, 286, 289), (54, 53, 287, 288), (72, 228, 295, 296), (247, 72, 296, 292), (249, 247, 292, 294), (276, 54, 288, 290), (248, 249, 294, 302), (221, 50, 289, 297), (71, 275, 306, 298), (53, 221, 297, 287), (623, 248, 302, 677), (301, 682, 691, 309), (304, 287, 305, 317), (304, 307, 311, 299), (320, 701, 699, 319), (307, 315, 314, 311), (700, 318, 319, 699), (293, 316, 303), (311, 314, 293, 310), (696, 313, 318, 700), (314, 315, 313, 312), (308, 315, 307), (293, 314, 312, 316), (317, 320, 319, 308), (297, 301, 309, 305), (316, 312, 694, 695), (318, 313, 315, 308), (319, 318, 308), (312, 313, 696, 694), (303, 316, 695, 676), (305, 309, 320, 317), (289, 286, 301, 297), (286, 664, 682, 301), (287, 297, 305), (309, 691, 701, 320), (291, 290, 288, 299), (310, 291, 299, 311), (287, 304, 299, 288), (307, 304, 317, 308), (677, 302, 303, 676), (302, 294, 293, 303), (294, 292, 293), (293, 292, 291, 310), (292, 296, 290, 291), (298, 306, 300, 295), (295, 300, 290, 296), (143, 328, 323, 141), (161, 326, 322, 155), (202, 206, 327, 322), (172, 329, 321, 157), (157, 321, 324, 160), (158, 327, 328, 143), (200, 208, 329, 323), (204, 205, 326, 325), (201, 204, 325, 324), (583, 720, 332, 1), (3, 331, 330, 8), (61, 331, 333, 62), (1, 332, 333, 2), (330, 334, 8), (724, 334, 67, 599), (649, 488, 486, 645), (712, 495, 494, 713), (918, 923, 582, 579), (342, 399, 398), (397, 396, 340, 339), (396, 400, 364, 340), (575, 578, 367, 354), (902, 359, 362, 901), (640, 641, 346, 345), (588, 597, 395, 348), (352, 353, 518, 516), (641, 643, 365, 346), (903, 360, 359, 902), (900, 358, 357, 904), (905, 904, 357, 356), (647, 649, 376, 378), (642, 639, 344, 349), (351, 354, 367), (361, 529, 530, 356), (713, 494, 496, 714), (711, 476, 507, 717), (715, 716, 542, 541), (349, 368, 350, 347), (355, 532, 529, 361), (578, 366, 344, 576), (901, 362, 358, 900), (365, 363, 351, 346), (644, 576, 344, 639), (346, 351, 367, 345), (366, 353, 352, 368), (634, 510, 511, 633), (347, 350, 363, 365), (636, 508, 512, 637), (638, 643, 364, 341), (511, 375, 373, 513), (512, 374, 372, 514), (398, 397, 339, 342), (899, 355, 360, 903), (513, 373, 371, 508), (509, 370, 369, 510), (510, 369, 375, 511), (361, 356, 357, 358, 362, 359, 360, 355), (633, 511, 513, 632), (650, 648, 379, 590), (709, 712, 536, 538), (717, 709, 538, 543), (647, 648, 489, 487), (645, 651, 377, 404), (363, 520, 519, 351), (638, 642, 349, 347), (589, 591, 381, 377), (376, 380, 382, 378), (404, 405, 380, 376), (378, 382, 383, 379), (382, 384, 385, 383), (557, 388, 556), (390, 394, 407), (595, 596, 403, 392), (594, 614, 570, 656, 393), (654, 653, 389, 560), (405, 408, 391, 380), (380, 391, 384, 382), (383, 401, 593, 592), (562, 629, 628, 393, 657), (392, 564, 612, 595), (383, 385, 401), (528, 523, 374, 371, 527), (395, 399, 342), (597, 586, 399, 395), (517, 577, 575, 354), (341, 364, 400, 402), (585, 724, 723, 343), (403, 625, 392), (561, 390, 407, 563), (606, 594, 393, 547), (377, 381, 405, 404), (710, 490, 493, 715), (341, 402, 599, 587), (714, 710, 537, 540), (582, 580, 414, 415), (582, 415, 413, 579), (414, 409, 473, 420), (409, 410, 418, 473), (335, 416, 411), (335, 581, 412, 416), (412, 413, 470, 475), (415, 414, 420, 419), (411, 416, 474, 417), (416, 412, 475, 474), (468, 467, 425, 424), (467, 465, 426, 425), (469, 471, 427, 429), (421, 469, 429, 422), (465, 472, 422, 426), (426, 422, 435, 434), (429, 427, 428, 431), (424, 425, 433, 432), (425, 426, 434, 433), (422, 429, 431, 435), (436, 430, 438, 437), (432, 430, 424), (434, 435, 441, 444), (471, 466, 423, 427), (431, 428, 440, 439), (435, 431, 439, 441), (432, 433, 443, 442), (430, 432, 442, 438), (433, 434, 444, 443), (438, 445, 446, 437), (428, 436, 437, 440), (444, 441, 450, 454), (440, 437, 446, 447), (439, 440, 449, 448), (441, 439, 448, 450), (446, 445, 455, 456), (442, 443, 452, 451), (438, 442, 453, 445), (443, 444, 454, 452), (442, 440, 447, 453), (440, 442, 451, 449), (447, 457, 464, 453), (447, 446, 456, 457), (454, 450, 460, 461), (448, 449, 459, 458), (450, 448, 458, 460), (451, 462, 459, 449), (451, 452, 463, 462), (455, 464, 457, 456), (445, 453, 464, 455), (452, 454, 461, 463), (462, 463, 458, 459), (460, 458, 463, 461), (423, 424, 430, 436), (428, 427, 423, 436), (423, 466, 468, 424), (471, 469, 420, 473), (422, 472, 421), (469, 421, 419, 420), (410, 411, 417, 418), (467, 468, 417, 474), (465, 467, 474, 475), (472, 465, 475, 470), (421, 472, 470, 419), (468, 466, 418, 417), (500, 501, 343, 338), (504, 503, 502, 938), (503, 504, 505, 500), (933, 482, 491, 934), (505, 504, 476, 478), (499, 505, 478, 479), (493, 485, 478), (500, 505, 499, 501), (483, 484, 488, 487), (481, 482, 935, 936), (489, 600, 601, 498), (336, 502, 503, 337), (484, 483, 490, 496), (481, 484, 496, 494), (483, 485, 493, 490), (492, 491, 482, 495), (479, 478, 485, 497), (343, 501, 605, 585), (498, 601, 602, 497), (651, 572, 584, 646), (483, 498, 497, 485), (487, 489, 498, 483), (603, 479, 497, 602), (604, 499, 479, 603), (507, 476, 506), (476, 937, 932, 506), (932, 934, 491, 506), (491, 492, 507, 506), (482, 481, 494, 495), (484, 481, 936, 488), (572, 935, 933, 573), (501, 499, 604, 605), (635, 509, 510, 634), (350, 352, 516, 515), (721, 722, 397, 398), (367, 578, 576, 345), (631, 635, 516, 518), (631, 518, 577, 637), (636, 517, 519, 632), (577, 518, 353, 575), (368, 352, 350), (350, 515, 520, 363), (344, 366, 368, 349), (375, 524, 522, 373), (374, 523, 521, 372), (644, 640, 345, 576), (514, 372, 370, 509), (373, 522, 527, 371), (370, 526, 525, 369), (369, 525, 524, 375), (908, 530, 529, 907), (907, 529, 532, 906), (523, 533, 531, 521), (899, 906, 532, 355), (905, 908, 534, 528), (528, 534, 533, 523), (400, 718, 723, 402), (719, 722, 337, 338), (337, 503, 500, 338), (466, 471, 473, 418), (545, 555, 553), (408, 551, 391), (547, 554, 609, 606), (393, 628, 546, 547), (608, 607, 548, 550), (391, 549, 384), (551, 655, 549, 391), (560, 389, 388, 557), (545, 544, 565, 548), (548, 565, 550), (550, 565, 627), (607, 571, 545, 548), (406, 566, 567, 387), (554, 558, 611, 609), (546, 552, 554, 547), (544, 553, 552, 546), (571, 610, 555, 545), (386, 560, 557, 384), (387, 561, 563, 406), (555, 558, 559, 553), (552, 559, 558, 554), (553, 559, 552), (610, 611, 558, 555), (392, 630, 629, 562), (652, 654, 560, 386), (384, 557, 556, 385), (564, 392, 562), (544, 567, 565), (652, 655, 566, 406), (567, 566, 565), (567, 544, 546, 387), (384, 549, 386), (591, 613, 568, 381), (613, 608, 550, 568), (381, 568, 626), (408, 626, 627, 551), (614, 615, 569, 570), (564, 569, 615, 612), (925, 926, 410, 409), (923, 920, 580, 582), (924, 536, 539, 922), (925, 920, 535, 543), (919, 540, 537, 921), (922, 919, 335), (926, 924, 411, 410), (413, 415, 419, 470), (477, 937, 938, 480), (502, 617, 618, 480), (480, 618, 619, 477), (616, 573, 574, 620), (477, 619, 620, 574), (351, 519, 517, 354), (374, 512, 508, 371), (587, 588, 348, 341), (372, 521, 526, 370), (719, 718, 400, 396), (575, 353, 366, 578), (413, 412, 581, 579), (409, 414, 580), (716, 711, 535, 542), (573, 616, 584, 572), (720, 721, 398, 598), (502, 336, 583, 617), (622, 624, 625), (624, 394, 625), (625, 394, 390), (390, 630, 625), (393, 660, 661, 657), (626, 568, 550, 627), (565, 566, 551, 627), (626, 408, 405, 381), (630, 390, 561, 629), (630, 392, 625), (629, 561, 387, 628), (628, 387, 546), (508, 636, 632, 513), (514, 631, 637, 512), (514, 509, 635, 631), (516, 635, 634, 515), (520, 633, 632, 519), (517, 636, 637, 577), (515, 634, 633, 520), (342, 339, 640, 644), (341, 348, 642, 638), (347, 365, 643, 638), (342, 644, 639, 395), (348, 395, 642), (340, 364, 643, 641), (339, 340, 641, 640), (403, 622, 625), (596, 623, 622, 403), (394, 624, 621, 407), (553, 544, 545), (377, 651, 646, 589), (486, 572, 651, 645), (378, 379, 648, 647), (600, 489, 648, 650), (487, 488, 649, 647), (376, 649, 645, 404), (598, 398, 399, 586), (386, 549, 655, 652), (551, 566, 655), (656, 570, 569, 658), (564, 562, 657, 658), (660, 659, 662, 661), (658, 662, 659, 656), (657, 661, 662, 658), (656, 659, 660, 393), (569, 564, 658), (590, 379, 383, 592), (401, 663, 664, 593), (654, 680, 668, 653), (652, 687, 680, 654), (563, 673, 678, 406), (385, 667, 663, 401), (389, 666, 665, 388), (407, 674, 673, 563), (621, 670, 674, 407), (624, 672, 670, 621), (653, 668, 666, 389), (622, 683, 672, 624), (556, 675, 667, 385), (406, 678, 687, 652), (388, 665, 675, 556), (623, 677, 683, 622), (681, 690, 691, 682), (685, 705, 686, 665), (685, 679, 693, 688), (708, 707, 699, 701), (688, 693, 702, 703), (700, 699, 707, 706), (671, 684, 704), (693, 692, 671, 702), (696, 700, 706, 698), (702, 697, 698, 703), (689, 688, 703), (671, 704, 697, 702), (705, 689, 707, 708), (675, 686, 690, 681), (704, 695, 694, 697), (706, 689, 703, 698), (707, 689, 706), (697, 694, 696, 698), (684, 676, 695, 704), (686, 705, 708, 690), (667, 675, 681, 663), (663, 681, 682, 664), (665, 686, 675), (690, 708, 701, 691), (669, 679, 666, 668), (692, 693, 679, 669), (665, 666, 679, 685), (688, 689, 705, 685), (677, 676, 684, 683), (683, 684, 671, 672), (672, 671, 670), (671, 692, 669, 670), (670, 669, 668, 674), (678, 673, 680, 687), (673, 674, 668, 680), (478, 476, 711, 716), (496, 490, 710, 714), (537, 710, 715, 541), (507, 492, 709, 717), (492, 495, 712, 709), (493, 478, 716, 715), (535, 711, 717, 543), (539, 713, 714, 540), (536, 712, 713, 539), (583, 336, 721, 720), (338, 343, 718, 719), (396, 397, 722, 719), (336, 337, 722, 721), (718, 343, 723), (724, 599, 402, 723), (725, 738, 737), (726, 738, 740), (725, 737, 742), (725, 742, 744), (725, 744, 741), (726, 740, 747), (727, 739, 749), (728, 743, 751), (729, 745, 753), (730, 746, 755), (726, 747, 750), (727, 749, 752), (728, 751, 754), (729, 753, 756), (730, 755, 748), (731, 757, 762), (732, 758, 764), (733, 759, 765), (734, 760, 766), (735, 761, 763), (763, 766, 736), (763, 761, 766), (761, 734, 766), (766, 765, 736), (766, 760, 765), (760, 733, 765), (765, 764, 736), (765, 759, 764), (759, 732, 764), (764, 762, 736), (764, 758, 762), (758, 731, 762), (762, 763, 736), (762, 757, 763), (757, 735, 763), (748, 761, 735), (748, 755, 761), (755, 734, 761), (756, 760, 734), (756, 753, 760), (753, 733, 760), (754, 759, 733), (754, 751, 759), (751, 732, 759), (752, 758, 732), (752, 749, 758), (749, 731, 758), (750, 757, 731), (750, 747, 757), (747, 735, 757), (755, 756, 734), (755, 746, 756), (746, 729, 756), (753, 754, 733), (753, 745, 754), (745, 728, 754), (751, 752, 732), (751, 743, 752), (743, 727, 752), (749, 750, 731), (749, 739, 750), (739, 726, 750), (747, 748, 735), (747, 740, 748), (740, 730, 748), (741, 746, 730), (741, 744, 746), (744, 729, 746), (744, 745, 729), (744, 742, 745), (742, 728, 745), (742, 743, 728), (742, 737, 743), (737, 727, 743), (740, 741, 730), (740, 738, 741), (738, 725, 741), (737, 739, 727), (737, 738, 739), (738, 726, 739), (773, 774, 769), (775, 776, 771, 770), (770, 771, 768, 767), (773, 775, 770, 767), (776, 774, 768, 771), (772, 769, 774, 776), (769, 772, 775, 773), (772, 776, 775), (767, 768, 774, 773), (777, 789, 790), (778, 792, 790), (777, 794, 789), (777, 796, 794), (777, 793, 796), (778, 799, 792), (779, 801, 791), (780, 803, 795), (781, 805, 797), (782, 807, 798), (778, 802, 799), (779, 804, 801), (780, 806, 803), (781, 808, 805), (782, 800, 807), (783, 814, 809), (784, 816, 810), (785, 817, 811), (786, 818, 812), (787, 815, 813), (815, 788, 818), (815, 818, 813), (813, 818, 786), (818, 788, 817), (818, 817, 812), (812, 817, 785), (817, 788, 816), (817, 816, 811), (811, 816, 784), (816, 788, 814), (816, 814, 810), (810, 814, 783), (814, 788, 815), (814, 815, 809), (809, 815, 787), (800, 787, 813), (800, 813, 807), (807, 813, 786), (808, 786, 812), (808, 812, 805), (805, 812, 785), (806, 785, 811), (806, 811, 803), (803, 811, 784), (804, 784, 810), (804, 810, 801), (801, 810, 783), (802, 783, 809), (802, 809, 799), (799, 809, 787), (807, 786, 808), (807, 808, 798), (798, 808, 781), (805, 785, 806), (805, 806, 797), (797, 806, 780), (803, 784, 804), (803, 804, 795), (795, 804, 779), (801, 783, 802), (801, 802, 791), (791, 802, 778), (799, 787, 800), (799, 800, 792), (792, 800, 782), (793, 782, 798), (793, 798, 796), (796, 798, 781), (796, 781, 797), (796, 797, 794), (794, 797, 780), (794, 780, 795), (794, 795, 789), (789, 795, 779), (792, 782, 793), (792, 793, 790), (790, 793, 777), (789, 779, 791), (789, 791, 790), (790, 791, 778), (825, 821, 826), (827, 822, 823, 828), (822, 819, 820, 823), (825, 819, 822, 827), (828, 823, 820, 826), (824, 828, 826, 821), (821, 825, 827, 824), (824, 827, 828), (819, 825, 826, 820), (839, 829, 830, 840), (850, 845, 834, 841), (841, 834, 832, 842), (854, 851, 829), (847, 833, 831, 846), (852, 830, 829, 851), (845, 836, 838, 848), (855, 853, 844, 835), (849, 848, 838, 843), (853, 852, 836, 844), (837, 843, 854, 858), (846, 849, 843, 837), (833, 841, 842, 831), (847, 850, 841, 833), (835, 844, 850, 847), (831, 842, 849, 846), (842, 832, 848, 849), (834, 845, 848, 832), (835, 847, 846, 837), (844, 836, 845, 850), (857, 854, 839), (855, 835, 837, 858), (840, 830, 853), (836, 852, 851, 838), (843, 838, 851, 854), (853, 830, 852), (829, 839, 854), (840, 853, 856), (855, 856, 853), (857, 858, 854), (855, 858, 857, 856), (840, 856, 857, 839), (869, 870, 860, 859), (880, 871, 864, 875), (871, 872, 862, 864), (884, 859, 881), (877, 876, 861, 863), (882, 881, 859, 860), (875, 878, 868, 866), (885, 865, 874, 883), (879, 873, 868, 878), (883, 874, 866, 882), (867, 888, 884, 873), (876, 867, 873, 879), (863, 861, 872, 871), (877, 863, 871, 880), (865, 877, 880, 874), (861, 876, 879, 872), (872, 879, 878, 862), (864, 862, 878, 875), (865, 867, 876, 877), (874, 880, 875, 866), (887, 869, 884), (885, 888, 867, 865), (870, 883, 860), (866, 868, 881, 882), (873, 884, 881, 868), (883, 882, 860), (859, 884, 869), (870, 886, 883), (885, 883, 886), (887, 884, 888), (885, 886, 887, 888), (870, 869, 887, 886), (21, 895, 898, 195), (186, 889, 896, 196), (198, 196, 896, 897), (199, 198, 897, 898), (186, 191, 893, 889), (189, 187, 890, 891), (193, 895, 894, 192), (187, 192, 894, 890), (191, 190, 892, 893), (190, 189, 891, 892), (356, 530, 908, 905), (521, 531, 906, 899), (533, 907, 906, 531), (534, 908, 907, 533), (521, 899, 903, 526), (524, 901, 900, 522), (528, 527, 904, 905), (522, 900, 904, 527), (526, 903, 902, 525), (525, 902, 901, 524), (909, 206, 202, 912), (203, 917, 915, 201), (243, 909, 912, 245), (0, 245, 912, 910), (74, 916, 911, 244), (204, 913, 910, 205), (207, 914, 911, 200), (76, 0, 913, 915), (208, 916, 917, 203), (918, 921, 537, 541), (538, 536, 924, 926), (579, 581, 921, 918), (335, 919, 921, 581), (409, 580, 920, 925), (539, 540, 919, 922), (542, 535, 920, 923), (411, 924, 922, 335), (543, 538, 926, 925), (206, 909, 914, 207), (642, 395, 639), (60, 267, 264), (142, 927, 929, 238), (237, 238, 929, 928), (477, 574, 934, 932), (930, 928, 147), (931, 153, 151), (930, 931, 151, 236), (573, 933, 934, 574), (488, 936, 486), (936, 935, 572, 486), (933, 935, 482), (938, 502, 480), (932, 937, 477), (938, 937, 476, 504), (939, 940, 169, 141), (167, 940, 145), (939, 927, 142)])
me_cylinder_002.polygons.foreach_set('material_index', [3, 3, 0, 4, 4, 4, 0, 1, 4, 4, 0, 4, 1, 1, 1, 0, 4, 0, 1, 3, 3, 3, 0, 1, 0, 1, 0, 4, 0, 0, 0, 0, 0, 4, 5, 5, 4, 1, 5, 5, 5, 1, 0, 0, 3, 3, 3, 0, 0, 4, 0, 0, 0, 0, 0, 0, 0, 0, 0, 0, 0, 0, 0, 0, 0, 0, 1, 4, 4, 0, 4, 3, 0, 0, 0, 0, 3, 4, 3, 0, 0, 0, 0, 0, 0, 0, 0, 0, 0, 0, 0, 0, 0, 0, 0, 0, 0, 0, 0, 0, 0, 0, 0, 0, 0, 0, 0, 0, 0, 0, 0, 0, 0, 0, 0, 0, 0, 0, 0, 0, 0, 0, 0, 0, 0, 0, 0, 0, 0, 0, 0, 0, 0, 0, 0, 0, 0, 0, 0, 0, 0, 0, 0, 0, 0, 3, 3, 3, 3, 3, 3, 3, 3, 3, 3, 3, 3, 3, 3, 3, 3, 3, 3, 3, 3, 3, 3, 3, 3, 3, 3, 3, 3, 3, 3, 3, 3, 0, 0, 3, 0, 0, 0, 0, 0, 0, 0, 0, 1, 1, 4, 5, 1, 1, 1, 1, 1, 1, 1, 1, 1, 3, 3, 3, 0, 0, 0, 0, 0, 0, 0, 0, 0, 0, 0, 0, 0, 0, 0, 0, 0, 0, 0, 0, 0, 0, 0, 0, 0, 0, 0, 0, 0, 0, 0, 0, 0, 0, 0, 0, 0, 0, 0, 0, 0, 0, 0, 0, 0, 0, 0, 3, 3, 3, 3, 3, 0, 5, 4, 1, 3, 0, 0, 0, 3, 3, 3, 3, 0, 0, 0, 0, 0, 0, 0, 0, 0, 0, 0, 0, 0, 0, 0, 0, 0, 0, 0, 4, 4, 4, 4, 4, 4, 4, 0, 0, 0, 0, 0, 3, 0, 3, 3, 0, 4, 0, 0, 0, 0, 0, 0, 0, 0, 0, 0, 2, 2, 2, 2, 2, 2, 2, 2, 2, 2, 2, 2, 2, 2, 2, 2, 2, 2, 2, 2, 2, 2, 2, 2, 2, 2, 2, 2, 2, 2, 2, 2, 2, 2, 2, 2, 2, 2, 2, 2, 2, 2, 2, 2, 2, 2, 2, 2, 2, 2, 3, 3, 3, 3, 3, 3, 3, 3, 3, 3, 3, 3, 3, 3, 3, 3, 3, 0, 4, 4, 4, 0, 1, 4, 4, 0, 4, 1, 1, 1, 0, 4, 0, 1, 3, 3, 3, 0, 1, 0, 1, 0, 4, 0, 0, 0, 0, 0, 4, 5, 5, 4, 1, 5, 5, 5, 1, 0, 0, 3, 3, 3, 0, 0, 4, 0, 0, 0, 0, 0, 0, 0, 0, 0, 0, 0, 0, 0, 0, 0, 0, 1, 4, 4, 0, 4, 3, 0, 0, 0, 0, 3, 4, 3, 0, 0, 0, 0, 0, 0, 0, 0, 0, 0, 0, 0, 0, 0, 0, 0, 0, 0, 0, 0, 0, 0, 0, 0, 0, 0, 0, 0, 0, 0, 0, 0, 0, 0, 0, 0, 0, 0, 0, 0, 0, 0, 0, 0, 0, 0, 0, 0, 0, 0, 0, 0, 0, 0, 0, 0, 0, 0, 0, 0, 0, 0, 0, 0, 0, 3, 3, 3, 3, 3, 3, 3, 3, 3, 3, 3, 3, 3, 3, 3, 3, 3, 3, 3, 3, 3, 3, 3, 3, 3, 3, 3, 3, 3, 3, 3, 3, 0, 0, 3, 0, 0, 0, 0, 0, 0, 0, 0, 1, 1, 4, 5, 1, 1, 1, 1, 1, 1, 1, 1, 1, 3, 3, 3, 0, 0, 0, 0, 0, 0, 0, 0, 0, 0, 0, 0, 0, 0, 0, 0, 0, 0, 0, 0, 0, 0, 0, 0, 0, 0, 0, 0, 0, 0, 0, 0, 0, 0, 0, 0, 0, 0, 0, 0, 0, 0, 0, 0, 0, 0, 0, 3, 3, 3, 3, 3, 0, 5, 4, 1, 3, 0, 0, 0, 3, 3, 3, 3, 0, 0, 0, 0, 0, 0, 0, 0, 0, 0, 0, 0, 0, 0, 0, 0, 0, 0, 0, 4, 4, 4, 4, 4, 4, 4, 0, 0, 0, 0, 0, 3, 0, 3, 3, 0, 4, 0, 0, 0, 0, 0, 0, 0, 0, 0, 0, 2, 2, 2, 2, 2, 2, 2, 2, 2, 2, 2, 2, 2, 2, 2, 2, 2, 2, 2, 2, 2, 2, 2, 2, 2, 2, 2, 2, 2, 2, 2, 2, 2, 2, 2, 2, 2, 2, 2, 2, 2, 2, 2, 2, 2, 2, 2, 2, 2, 2, 3, 3, 3, 3, 3, 3, 3, 3, 3, 3, 3, 3, 3, 3, 3, 1, 1, 1, 1, 1, 1, 1, 1, 1, 1, 1, 1, 1, 1, 1, 1, 1, 1, 1, 1, 1, 1, 1, 1, 1, 1, 1, 1, 1, 1, 1, 1, 1, 1, 1, 1, 1, 1, 1, 1, 1, 1, 1, 1, 1, 1, 1, 1, 1, 1, 1, 1, 1, 1, 1, 1, 1, 1, 1, 1, 1, 1, 1, 1, 1, 1, 1, 1, 1, 1, 1, 1, 1, 1, 1, 1, 1, 1, 1, 1, 2, 2, 2, 2, 2, 2, 2, 2, 2, 1, 1, 1, 1, 1, 1, 1, 1, 1, 1, 1, 1, 1, 1, 1, 1, 1, 1, 1, 1, 1, 1, 1, 1, 1, 1, 1, 1, 1, 1, 1, 1, 1, 1, 1, 1, 1, 1, 1, 1, 1, 1, 1, 1, 1, 1, 1, 1, 1, 1, 1, 1, 1, 1, 1, 1, 1, 1, 1, 1, 1, 1, 1, 1, 1, 1, 1, 1, 1, 1, 1, 1, 1, 1, 1, 1, 1, 1, 1, 1, 2, 2, 2, 2, 2, 2, 2, 2, 2, 0, 0, 0, 0, 0, 0, 0, 0, 0, 0, 0, 0, 0, 0, 0, 0, 0, 0, 0, 0, 0, 0, 0, 0, 0, 0, 0, 0, 0, 0, 0, 0, 0, 0, 0, 0, 0, 0, 0, 0, 0, 0, 0, 0, 0, 0, 0, 0, 0, 0, 0, 0, 0, 0, 0, 0, 0, 0, 0, 0, 0, 0, 0, 0, 1, 1, 1, 1, 1, 1, 1, 1, 1, 1, 1, 1, 1, 1, 1, 1, 1, 1, 1, 1, 0, 0, 0, 0, 0, 0, 0, 0, 0, 0, 0, 0, 0, 0, 0, 0, 0, 0, 0, 4, 4, 3, 3, 3, 3, 3, 3, 3, 3, 3, 3, 3, 3, 3, 3, 3, 3])
me_cylinder_002.materials.append(mat_skin)
me_cylinder_002.materials.append(mat_eyes)
me_cylinder_002.materials.append(mat_hair)
me_cylinder_002.materials.append(mat_shirt)
me_cylinder_002.materials.append(mat_pants)
me_cylinder_002.materials.append(mat_socks)
me_cylinder_002.materials.append(mat_shoes)
me_cylinder_002.use_remesh_preserve_volume = False
me_cylinder_002.use_remesh_preserve_attributes = False
me_cylinder_002.use_mirror_vertex_groups = False
me_cylinder_002.update()
arm_armature_000 = bpy.data.armatures.new('Armature.000')  # bones are not reproduced

# ---- objects
ob_humanarmature = bpy.data.objects.new('HumanArmature', arm_armature_000)
ob_basehuman = bpy.data.objects.new('BaseHuman', me_cylinder_002)

# ---- transforms, parenting, visibility, modifiers, constraints
ob_humanarmature.location = (0.0, 0.0, 0.0)
ob_humanarmature.lineart.crease_threshold = 0.0
ob_basehuman.parent = ob_humanarmature
ob_basehuman.location = (0.0, 0.0, 0.0)
ob_basehuman.lineart.crease_threshold = 0.0
_vg = ob_basehuman.vertex_groups.new(name='Bone')
for _i, _w in zip([421, 422, 423, 424, 427, 428, 429, 430, 431, 435, 436, 439, 440, 441, 442, 448, 450, 466, 468, 469, 471], [0.0, 0.0, 0.0, 0.0, 0.0, 0.0, 0.0, 0.0, 0.0, 0.0, 0.0, 0.0, 0.0, 0.0, 0.0, 0.0, 0.0, 0.0, 0.0, 0.0, 0.0]): _vg.add([_i], _w, 'REPLACE')
_vg = ob_basehuman.vertex_groups.new(name='Foot.L')
for _i, _w in zip([20, 21, 22, 23, 24, 25, 26, 27, 35, 36, 37, 38, 39, 173, 174, 177, 178, 179, 186, 187, 188, 189, 190, 191, 192, 193, 194, 195, 196, 197, 198, 199, 889, 890, 891, 892, 893, 894, 895, 896, 897, 898], [1.0, 0.9765, 0.9031, 0.7647, 0.1982, 0.6371, 1.0, 0.6465, 0.2818, 0.3857, 0.6673, 0.09629, 0.7762, 0.08244, 0.04202, 0.1294, 0.02094, 0.1049, 0.9804, 0.2247, 0.9881, 0.0701, 0.02808, 0.6991, 0.7218, 0.9572, 0.9985, 0.9961, 1.0, 1.0, 1.0, 0.9944, 1.0, 0.4947, 0.3583, 0.1131, 0.6681, 0.8125, 0.9669, 1.0, 1.0, 0.9953]): _vg.add([_i], _w, 'REPLACE')
_vg = ob_basehuman.vertex_groups.new(name='Body')
for _i, _w in zip([1, 2, 3, 4, 5, 7, 13, 29, 60, 61, 62, 63, 64, 167, 264, 269, 331, 332, 333, 336, 337, 338, 339, 340, 342, 348, 395, 396, 397, 398, 399, 502, 583, 586, 588, 597, 598, 617, 639, 644, 719, 720, 721, 722], [0.1324, 0.0635, 0.01702, 0.1315, 0.05862, 0.7344, 0.07187, 0.006622, 0.8057, 0.05671, 0.1522, 0.6563, 0.8929, 0.01295, 0.08047, 0.07748, 0.05554, 0.6426, 0.1475, 0.1062, 0.05007, 0.003356, 0.1162, 0.05023, 0.6918, 0.07114, 0.7928, 0.04133, 0.1174, 0.4714, 0.8775, 0.00153, 0.1464, 0.953, 0.02506, 0.9332, 0.9093, 0.0129, 0.08418, 0.07671, 0.03898, 0.8813, 0.4886, 0.1137]): _vg.add([_i], _w, 'REPLACE')
_vg = ob_basehuman.vertex_groups.new(name='Hips')
for _i, _w in zip([5, 6, 13, 29, 61, 65, 67, 263, 267, 268, 330, 331, 334, 340, 341, 348, 364, 396, 400, 402, 585, 587, 588, 599, 638, 642, 643, 718, 719, 723, 724], [0.05642, 0.3216, 0.2605, 0.1394, 0.03558, 0.06582, 0.07241, 0.05306, 0.0008505, 0.005954, 0.0617, 0.02954, 0.067, 0.0565, 0.3216, 0.2608, 0.1394, 0.03565, 0.06583, 0.07242, 0.002873, 0.3893, 0.6258, 0.08073, 0.05427, 0.005674, 0.006461, 0.06171, 0.02961, 0.06701, 0.07151]): _vg.add([_i], _w, 'REPLACE')
_vg = ob_basehuman.vertex_groups.new(name='Abdomen')
for _i, _w in zip([1, 2, 3, 4, 5, 6, 7, 8, 13, 29, 60, 61, 62, 63, 64, 65, 67, 144, 145, 164, 165, 166, 167, 168, 169, 170, 263, 266, 267, 268, 330, 331, 332, 333, 334, 336, 337, 338, 339, 340, 341, 342, 343, 348, 364, 395, 396, 397, 398, 399, 400, 402, 479, 480, 499, 500, 501, 502, 503, 504, 505, 583, 585, 587, 588, 598, 599, 603, 604, 605, 617, 618, 638, 641, 642, 643, 718, 719, 720, 721, 722, 723, 724, 938, 940], [0.7793, 0.8149, 0.8319, 0.2103, 0.3917, 0.5015, 0.07808, 0.877, 0.5227, 0.5702, 0.05516, 0.6572, 0.5889, 0.239, 0.0261, 0.7619, 0.8124, 0.03485, 0.1972, 0.1477, 0.7583, 0.7908, 0.7256, 0.7476, 0.1743, 0.1723, 0.07894, 0.04712, 0.05355, 0.07654, 0.7767, 0.6847, 0.2622, 0.6206, 0.8213, 0.8052, 0.8283, 0.8387, 0.2272, 0.4009, 0.5027, 0.1174, 0.879, 0.5238, 0.5742, 0.06327, 0.6686, 0.624, 0.4224, 0.0504, 0.7662, 0.8145, 0.03681, 0.1983, 0.1482, 0.7604, 0.7918, 0.7313, 0.7511, 0.1751, 0.1729, 0.8025, 0.8972, 0.5117, 0.2657, 0.0716, 0.8423, 0.02766, 0.1464, 0.8371, 0.768, 0.1799, 0.08109, 0.04691, 0.05859, 0.07735, 0.7808, 0.696, 0.09937, 0.4148, 0.6545, 0.8233, 0.8523, 0.1841, 0.1842]): _vg.add([_i], _w, 'REPLACE')
_vg = ob_basehuman.vertex_groups.new(name='Torso')
for _i, _w in zip([1, 2, 3, 8, 41, 42, 43, 44, 45, 46, 47, 48, 49, 50, 51, 52, 56, 58, 66, 69, 70, 71, 73, 141, 142, 143, 144, 145, 148, 150, 151, 152, 153, 154, 162, 163, 164, 165, 166, 167, 168, 169, 170, 171, 209, 210, 211, 212, 213, 214, 215, 216, 217, 218, 219, 220, 223, 224, 230, 231, 232, 233, 234, 235, 236, 237, 238, 251, 252, 253, 270, 271, 272, 273, 274, 275, 278, 279, 280, 281, 282, 283, 284, 285, 286, 289, 298, 306, 336, 337, 338, 343, 376, 377, 378, 379, 380, 381, 382, 383, 384, 385, 386, 387, 391, 393, 401, 404, 405, 406, 408, 476, 477, 478, 479, 480, 483, 485, 486, 487, 488, 489, 497, 498, 499, 500, 501, 502, 503, 504, 505, 506, 544, 545, 546, 547, 548, 549, 550, 551, 552, 553, 554, 555, 558, 559, 565, 566, 567, 568, 569, 570, 571, 572, 573, 574, 583, 584, 585, 589, 590, 591, 592, 593, 594, 600, 601, 602, 603, 604, 605, 606, 607, 608, 609, 610, 611, 613, 614, 615, 616, 617, 618, 619, 620, 626, 627, 628, 645, 646, 647, 648, 649, 650, 651, 652, 655, 656, 658, 659, 660, 661, 662, 663, 664, 667, 678, 687, 927, 928, 929, 930, 931, 932, 933, 934, 935, 936, 937, 938, 939, 940], [0.05424, 0.05246, 0.04753, 0.03612, 0.7607, 0.7316, 0.7488, 0.6863, 0.1335, 0.2213, 0.07074, 0.1012, 0.001922, 0.005187, 0.01418, 0.01119, 0.08059, 0.006698, 0.0113, 0.7327, 0.1645, 0.01237, 0.1086, 0.007577, 0.1346, 0.03675, 0.2851, 0.6918, 0.03561, 0.03432, 0.1044, 0.1449, 0.0964, 0.2486, 0.1493, 0.1632, 0.647, 0.1753, 0.1507, 0.2046, 0.1837, 0.6766, 0.6589, 0.003651, 0.05268, 0.0516, 0.03327, 0.02789, 0.06062, 0.05223, 0.07986, 0.08938, 0.03709, 0.04089, 0.03232, 0.04486, 0.03751, 0.03777, 0.06341, 0.05636, 0.05083, 0.1024, 0.001086, 0.002034, 0.2131, 0.1535, 0.1182, 0.1082, 0.08444, 0.009137, 0.5609, 0.5445, 0.5229, 0.55, 0.6374, 0.01577, 0.05409, 0.003832, 4.344e-05, 0.0006451, 0.003973, 0.005426, 0.001942, 0.002301, 0.008319, 0.003039, 0.01093, 0.01371, 0.05424, 0.05248, 0.0476, 0.0362, 0.7602, 0.7309, 0.7485, 0.6861, 0.1333, 0.2211, 0.07044, 0.101, 0.001295, 0.004722, 0.01365, 0.01096, 0.08031, 0.00661, 0.01094, 0.732, 0.1643, 0.01204, 0.1085, 0.007506, 0.1283, 0.04484, 0.2914, 0.6913, 0.03767, 0.03936, 0.09822, 0.1432, 0.09368, 0.2469, 0.1531, 0.1638, 0.6487, 0.1754, 0.1509, 0.2045, 0.1837, 0.6764, 0.6597, 0.0008917, 0.05264, 0.05157, 0.03316, 0.02781, 0.06059, 0.05197, 0.07984, 0.08927, 0.03701, 0.04081, 0.03226, 0.04481, 0.03747, 0.03769, 0.06334, 0.05622, 0.05073, 0.1023, 0.001058, 0.002003, 0.05175, 0.2032, 0.1437, 0.1106, 0.02319, 0.811, 0.02672, 0.7786, 0.5471, 0.2385, 0.105, 0.01054, 0.008869, 0.7333, 0.7696, 0.7849, 0.772, 0.7689, 0.129, 0.02602, 0.06111, 0.07998, 0.03051, 0.04437, 0.03674, 0.09465, 0.00226, 0.001148, 0.7794, 0.1817, 0.766, 0.7592, 0.7574, 0.1082, 0.08436, 0.009002, 0.5581, 0.8032, 0.5433, 0.5222, 0.5481, 0.6222, 0.6341, 0.01534, 0.05389, 0.003773, 0.0005723, 0.003892, 0.005331, 0.001834, 0.002209, 0.007963, 0.00819, 0.002583, 0.01059, 0.01329, 0.06911, 0.07674, 0.05911, 0.101, 0.07546, 0.06462, 0.07184, 0.05529, 0.1009, 0.08285, 0.05926, 0.6823, 0.06119, 0.6831]): _vg.add([_i], _w, 'REPLACE')
_vg = ob_basehuman.vertex_groups.new(name='Neck')
for _i, _w in zip([43, 44, 52, 57, 58, 73, 154, 209, 210, 211, 212, 213, 215, 216, 217, 218, 219, 220, 223, 224, 227, 229, 230, 231, 232, 233, 234, 235, 251, 252, 253, 254, 271, 272, 279, 280, 281, 282, 283, 284, 285, 378, 379, 387, 392, 393, 408, 489, 544, 545, 546, 547, 548, 550, 551, 552, 553, 554, 555, 558, 559, 562, 564, 565, 566, 567, 568, 569, 570, 571, 590, 592, 594, 595, 600, 601, 606, 607, 608, 609, 610, 611, 612, 613, 614, 615, 626, 627, 628, 629, 647, 648, 650, 656, 657, 658, 659, 660, 661, 662], [0.02614, 0.104, 0.003366, 0.007508, 0.05904, 0.00613, 0.05102, 0.07675, 0.09013, 0.06035, 0.07084, 0.1093, 0.07238, 0.01036, 0.07277, 0.07416, 0.08056, 0.08685, 0.0867, 0.07577, 0.0417, 0.04967, 0.05246, 0.003273, 0.03353, 0.05024, 0.05587, 0.05656, 0.02591, 0.04579, 0.03849, 0.01629, 0.05978, 0.1542, 0.05801, 0.0589, 0.05896, 0.05866, 0.0591, 0.05894, 0.05889, 0.02607, 0.104, 0.002646, 0.006912, 0.0579, 0.005965, 0.05063, 0.07654, 0.08996, 0.05993, 0.07038, 0.1092, 0.07232, 0.01015, 0.07243, 0.07385, 0.08025, 0.08667, 0.08647, 0.07546, 0.03903, 0.04846, 0.05228, 0.00292, 0.03302, 0.0502, 0.0554, 0.05606, 0.09689, 0.3148, 0.03639, 0.06055, 0.00704, 0.1375, 0.06567, 0.0743, 0.1167, 0.08035, 0.07896, 0.08932, 0.08399, 0.04953, 0.05945, 0.0566, 0.05557, 0.02576, 0.04557, 0.03682, 0.01513, 0.05966, 0.1541, 0.2565, 0.05713, 0.05612, 0.05756, 0.05735, 0.05767, 0.05677, 0.05715]): _vg.add([_i], _w, 'REPLACE')
_vg = ob_basehuman.vertex_groups.new(name='Head')
for _i, _w in zip([41, 42, 43, 44, 45, 46, 47, 48, 49, 50, 51, 52, 53, 54, 55, 56, 57, 58, 59, 66, 68, 69, 70, 71, 72, 73, 209, 210, 211, 212, 213, 214, 215, 216, 217, 218, 219, 220, 221, 222, 223, 224, 225, 226, 227, 228, 229, 230, 231, 232, 233, 234, 235, 247, 248, 249, 250, 251, 252, 253, 254, 255, 270, 271, 272, 273, 274, 275, 276, 277, 278, 279, 280, 281, 282, 283, 284, 285, 286, 287, 288, 289, 290, 291, 292, 293, 294, 295, 296, 297, 298, 299, 300, 301, 302, 303, 304, 305, 306, 307, 308, 309, 310, 311, 312, 313, 314, 315, 316, 317, 318, 319, 320, 376, 377, 378, 379, 380, 381, 382, 383, 384, 385, 386, 387, 388, 389, 390, 391, 392, 393, 394, 401, 403, 404, 405, 406, 407, 408, 544, 545, 546, 547, 548, 549, 550, 551, 552, 553, 554, 555, 556, 557, 558, 559, 560, 561, 562, 563, 564, 565, 566, 567, 568, 569, 570, 571, 584, 589, 590, 591, 592, 593, 594, 595, 596, 600, 606, 607, 608, 609, 610, 611, 612, 613, 614, 615, 621, 622, 623, 624, 625, 626, 627, 628, 629, 630, 645, 646, 647, 648, 649, 650, 651, 652, 653, 654, 655, 656, 657, 658, 659, 660, 661, 662, 663, 664, 665, 666, 667, 668, 669, 670, 671, 672, 673, 674, 675, 676, 677, 678, 679, 680, 681, 682, 683, 684, 685, 686, 687, 688, 689, 690, 691, 692, 693, 694, 695, 696, 697, 698, 699, 700, 701, 702, 703, 704, 705, 706, 707, 708, 725, 726, 727, 728, 729, 730, 731, 732, 733, 734, 735, 736, 737, 738, 739, 740, 741, 742, 743, 744, 745, 746, 747, 748, 749, 750, 751, 752, 753, 754, 755, 756, 757, 758, 759, 760, 761, 762, 763, 764, 765, 766, 767, 768, 769, 770, 771, 772, 773, 774, 775, 776, 777, 778, 779, 780, 781, 782, 783, 784, 785, 786, 787, 788, 789, 790, 791, 792, 793, 794, 795, 796, 797, 798, 799, 800, 801, 802, 803, 804, 805, 806, 807, 808, 809, 810, 811, 812, 813, 814, 815, 816, 817, 818, 819, 820, 821, 822, 823, 824, 825, 826, 827, 828, 829, 830, 831, 832, 833, 834, 835, 836, 837, 838, 839, 840, 841, 842, 843, 844, 845, 846, 847, 848, 849, 850, 851, 852, 853, 854, 855, 856, 857, 858, 859, 860, 861, 862, 863, 864, 865, 866, 867, 868, 869, 870, 871, 872, 873, 874, 875, 876, 877, 878, 879, 880, 881, 882, 883, 884, 885, 886, 887, 888], [0.138, 0.1687, 0.1289, 0.1319, 0.8438, 0.7386, 0.9148, 0.8734, 0.967, 0.9651, 0.9573, 0.9389, 0.9851, 0.9836, 0.9614, 0.9014, 0.9532, 0.909, 0.9713, 0.9604, 0.9671, 0.1618, 0.8046, 0.9482, 0.9749, 0.8495, 0.8639, 0.8517, 0.8927, 0.8853, 0.8224, 0.9323, 0.8376, 0.869, 0.8782, 0.8746, 0.8731, 0.8597, 0.9763, 0.9752, 0.864, 0.8748, 0.9711, 0.9519, 0.9296, 0.9612, 0.9244, 0.8761, 0.9099, 0.901, 0.8344, 0.9154, 0.9141, 0.9893, 0.9867, 0.9882, 0.9708, 0.84, 0.8569, 0.9224, 0.9421, 0.9571, 0.06081, 0.05553, 0.05104, 0.05834, 0.06483, 0.9519, 0.9788, 0.9652, 0.9215, 0.9117, 0.9129, 0.9125, 0.9109, 0.9097, 0.9118, 0.9116, 0.9623, 0.9859, 0.9844, 0.9664, 0.9796, 0.9916, 0.9899, 0.9934, 0.9888, 0.962, 0.9755, 0.9774, 0.9495, 0.9935, 0.9655, 0.9763, 0.9873, 0.9931, 0.9944, 0.9876, 0.9529, 0.9966, 0.996, 0.9876, 0.9934, 0.9955, 0.9985, 0.9994, 0.9977, 0.9986, 0.9955, 0.9945, 0.9984, 0.9961, 0.9948, 0.138, 0.1686, 0.1289, 0.1319, 0.8439, 0.7387, 0.9152, 0.8735, 0.9674, 0.9653, 0.9577, 0.9393, 0.9855, 0.984, 0.9617, 0.9017, 0.9535, 0.9102, 0.9716, 0.9606, 0.9673, 0.1618, 0.8047, 0.9486, 0.9752, 0.8496, 0.8641, 0.8519, 0.8932, 0.8858, 0.8225, 0.9326, 0.8377, 0.8692, 0.8785, 0.875, 0.8734, 0.8599, 0.9766, 0.9756, 0.8642, 0.8751, 0.9714, 0.9524, 0.931, 0.9616, 0.925, 0.8763, 0.9102, 0.9013, 0.8345, 0.9158, 0.9146, 0.8448, 0.02889, 0.1265, 0.1034, 0.7183, 0.8433, 0.9576, 0.9063, 0.9536, 0.9654, 0.0161, 0.8829, 0.8145, 0.8295, 0.8757, 0.8575, 0.8671, 0.9244, 0.8339, 0.914, 0.9156, 0.9895, 0.9867, 0.9843, 0.9884, 0.9711, 0.8401, 0.8571, 0.9234, 0.9427, 0.9575, 0.06056, 0.05666, 0.05543, 0.05096, 0.05817, 0.05405, 0.06456, 0.9523, 0.9792, 0.9655, 0.9218, 0.9126, 0.9158, 0.914, 0.9123, 0.9112, 0.914, 0.9134, 0.9625, 0.9593, 0.9863, 0.9848, 0.9667, 0.9799, 0.9918, 0.9901, 0.9936, 0.989, 0.9624, 0.9758, 0.9777, 0.9928, 0.9852, 0.9499, 0.9937, 0.9659, 0.9765, 0.9765, 0.9874, 0.9931, 0.9946, 0.9878, 0.9533, 0.9968, 0.9961, 0.9878, 0.9877, 0.9936, 0.9957, 0.9987, 0.9958, 0.9997, 0.9986, 0.9995, 0.9961, 0.9986, 0.9948, 0.9978, 0.9987, 0.9955, 0.9946, 0.9984, 0.9961, 0.9948, 1.0, 1.0, 1.0, 1.0, 1.0, 1.0, 1.0, 1.0, 1.0, 1.0, 1.0, 1.0, 1.0, 1.0, 1.0, 1.0, 1.0, 1.0, 1.0, 1.0, 1.0, 1.0, 1.0, 1.0, 1.0, 1.0, 1.0, 1.0, 1.0, 1.0, 1.0, 1.0, 1.0, 1.0, 1.0, 1.0, 1.0, 1.0, 1.0, 1.0, 1.0, 1.0, 1.0, 1.0, 1.0, 1.0, 1.0, 1.0, 1.0, 1.0, 1.0, 1.0, 1.0, 1.0, 1.0, 1.0, 1.0, 1.0, 1.0, 1.0, 1.0, 1.0, 1.0, 1.0, 1.0, 1.0, 1.0, 1.0, 1.0, 1.0, 1.0, 1.0, 1.0, 1.0, 1.0, 1.0, 1.0, 1.0, 1.0, 1.0, 1.0, 1.0, 1.0, 1.0, 1.0, 1.0, 1.0, 1.0, 1.0, 1.0, 1.0, 1.0, 1.0, 1.0, 1.0, 1.0, 1.0, 1.0, 1.0, 1.0, 1.0, 1.0, 1.0, 1.0, 1.0, 1.0, 1.0, 1.0, 1.0, 1.0, 1.0, 1.0, 1.0, 1.0, 1.0, 1.0, 1.0, 1.0, 1.0, 1.0, 1.0, 1.0, 1.0, 1.0, 1.0, 1.0, 1.0, 1.0, 1.0, 1.0, 1.0, 1.0, 1.0, 1.0, 1.0, 1.0, 1.0, 1.0, 1.0, 1.0, 1.0, 1.0, 1.0, 1.0, 1.0, 1.0, 1.0, 1.0, 1.0, 1.0, 1.0, 1.0, 1.0, 1.0, 1.0, 1.0, 1.0, 1.0, 1.0, 1.0, 1.0, 1.0, 1.0, 1.0]): _vg.add([_i], _w, 'REPLACE')
_vg = ob_basehuman.vertex_groups.new(name='Shoulder.L')
for _i, _w in zip([41, 42, 43, 44, 69, 141, 142, 143, 144, 145, 146, 147, 148, 149, 150, 151, 152, 153, 154, 155, 156, 157, 158, 159, 160, 161, 162, 163, 164, 165, 166, 167, 168, 169, 170, 171, 172, 236, 237, 238, 270, 271, 272, 273, 274, 584, 589, 600, 601, 602, 603, 604, 616, 619, 620, 646, 927, 928, 929, 930, 931, 939, 940], [0.04374, 0.05696, 0.03782, 0.02916, 0.05518, 0.8627, 0.7958, 0.8491, 0.6238, 0.08745, 0.09831, 0.1221, 0.2676, 0.1104, 0.6386, 0.4169, 0.4025, 0.3798, 0.3926, 0.08575, 0.1828, 0.07433, 0.1685, 0.00727, 0.03863, 0.02432, 0.6986, 0.5672, 0.1809, 0.02052, 0.01255, 0.0003772, 0.01466, 0.1276, 0.1461, 0.3682, 0.1446, 0.5791, 0.6737, 0.7404, 0.2037, 0.1777, 0.1483, 0.1839, 0.208, 0.05905, 0.01863, 0.01312, 0.05136, 0.07644, 0.08733, 0.02724, 0.08169, 0.09898, 0.09893, 0.05415, 0.582, 0.3979, 0.4616, 0.3386, 0.3285, 0.8344, 0.1103]): _vg.add([_i], _w, 'REPLACE')
_vg = ob_basehuman.vertex_groups.new(name='UpperArm.L')
for _i, _w in zip([0, 41, 43, 44, 69, 141, 142, 143, 144, 146, 147, 148, 149, 150, 151, 152, 153, 154, 155, 156, 157, 158, 159, 160, 161, 162, 163, 171, 172, 200, 201, 202, 203, 204, 205, 206, 207, 208, 236, 237, 238, 243, 244, 245, 246, 270, 271, 272, 273, 274, 321, 322, 323, 324, 325, 326, 327, 328, 329, 909, 910, 911, 912, 913, 914, 915, 916, 917, 927, 928, 929, 930, 931, 939], [0.03121, 0.02452, 0.02237, 0.009959, 0.0189, 0.1008, 0.02937, 0.09609, 0.004908, 0.8757, 0.8497, 0.6766, 0.8591, 0.3075, 0.4621, 0.4143, 0.5047, 0.2762, 0.8943, 0.7927, 0.9105, 0.8089, 0.9608, 0.9416, 0.9503, 0.1191, 0.2252, 0.5972, 0.8373, 0.9437, 0.9473, 0.9449, 0.9428, 0.9575, 0.955, 0.9401, 0.9352, 0.9406, 0.1766, 0.1486, 0.1194, 0.008847, 0.0226, 0.03221, 0.03997, 0.155, 0.155, 0.1095, 0.1778, 0.06559, 0.9469, 0.9507, 0.9518, 0.9539, 0.9675, 0.9641, 0.9417, 0.9441, 0.9408, 0.4745, 0.4931, 0.4832, 0.4886, 0.4944, 0.4876, 0.4736, 0.4703, 0.4714, 0.3133, 0.4991, 0.456, 0.5307, 0.5768, 0.07066]): _vg.add([_i], _w, 'REPLACE')
_vg = ob_basehuman.vertex_groups.new(name='LowerArm.L')
for _i, _w in zip([0, 74, 75, 76, 77, 78, 79, 80, 81, 82, 83, 84, 85, 86, 87, 89, 90, 91, 130, 131, 132, 133, 134, 135, 136, 137, 138, 139, 140, 200, 201, 202, 203, 204, 205, 206, 207, 208, 243, 244, 245, 246, 321, 322, 323, 324, 325, 326, 327, 328, 329, 909, 910, 911, 912, 913, 914, 915, 916, 917], [0.9591, 0.9931, 0.9809, 0.9859, 0.9971, 0.9973, 0.9953, 0.9973, 0.9951, 0.9653, 0.9597, 0.9794, 0.9692, 0.1001, 0.007592, 0.001886, 0.03818, 0.04898, 0.4884, 0.1156, 0.963, 0.2224, 0.05441, 0.9811, 0.09005, 0.168, 0.9642, 0.9982, 0.9884, 0.03651, 0.03819, 0.03927, 0.04099, 0.02696, 0.02938, 0.04472, 0.0505, 0.03892, 0.9702, 0.9631, 0.9584, 0.9543, 0.0187, 0.01422, 0.00278, 0.01745, 0.003121, 0.005981, 0.01846, 0.01458, 0.01791, 0.5074, 0.4943, 0.4998, 0.4988, 0.493, 0.5024, 0.512, 0.516, 0.5109]): _vg.add([_i], _w, 'REPLACE')
_vg = ob_basehuman.vertex_groups.new(name='Palm.L')
for _i, _w in zip([82, 83, 85, 86, 87, 88, 89, 90, 91, 92, 93, 94, 96, 97, 98, 99, 100, 106, 108, 109, 115, 119, 130, 131, 132, 133, 134, 136, 137, 138], [0.00127, 0.01105, 0.005113, 0.885, 0.8871, 0.06898, 0.07328, 0.9496, 0.8814, 0.2365, 0.08987, 0.9288, 0.9494, 0.02902, 0.9459, 0.7565, 0.7281, 0.1779, 0.03034, 0.2102, 0.01386, 0.01395, 0.5046, 0.658, 0.01793, 0.5719, 0.9088, 0.7336, 0.8207, 0.006886]): _vg.add([_i], _w, 'REPLACE')
_vg = ob_basehuman.vertex_groups.new(name='MiddleHand.L')
for _i, _w in zip([87, 91, 96, 98, 99, 100, 104, 105, 106, 107, 108, 109, 113, 114, 115, 116, 117, 119, 123, 124, 125, 126, 127, 128], [0.07673, 0.06493, 0.02097, 0.02286, 0.2217, 0.2544, 0.9879, 0.1027, 0.7954, 0.06812, 0.9412, 0.7694, 0.9884, 0.7659, 0.8638, 0.7831, 0.9955, 0.8839, 0.053, 0.195, 0.2183, 0.2057, 0.1886, 0.2298]): _vg.add([_i], _w, 'REPLACE')
_vg = ob_basehuman.vertex_groups.new(name='Fingers.L')
for _i, _w in zip([114, 115, 116, 119, 123, 124, 125, 126, 127, 128], [0.08289, 0.1032, 0.07289, 0.08292, 0.9459, 0.78, 0.7748, 0.7891, 0.7901, 0.768]): _vg.add([_i], _w, 'REPLACE')
_vg = ob_basehuman.vertex_groups.new(name='Thumb.L')
for _i, _w in zip([82, 83, 85, 88, 89, 92, 93, 94, 95, 97, 101, 102, 103, 105, 107, 110, 111, 114, 116, 131, 133, 134, 136, 138], [0.4233, 0.4058, 0.04135, 0.8116, 0.8465, 0.5909, 0.8422, 0.08269, 0.97, 0.9507, 0.9433, 0.8408, 0.9291, 0.1294, 0.8798, 0.02526, 0.05666, 0.004399, 0.04673, 0.4058, 0.4233, 0.04135, 0.2955, 0.2955]): _vg.add([_i], _w, 'REPLACE')
_vg = ob_basehuman.vertex_groups.new(name='ThumbEnd.L')
for _i, _w in zip([93, 101, 102, 103, 105, 107, 110, 111, 112, 114, 118, 120, 121, 122, 129], [0.06155, 0.0004921, 0.1493, 0.06261, 0.8123, 0.07336, 0.9617, 0.942, 0.9815, 0.07174, 0.9843, 0.9976, 0.9962, 0.9977, 0.9996]): _vg.add([_i], _w, 'REPLACE')
_vg = ob_basehuman.vertex_groups.new(name='Shoulder.L.001')
for _i, _w in zip([57, 58, 68, 210, 212, 213, 219, 220, 223, 227, 229, 234, 235, 237, 238, 248, 250, 253, 254, 255, 279, 280, 282, 283, 284, 302, 303, 312, 313, 314, 315, 316, 318, 392, 393, 403, 545, 547, 548, 554, 555, 558, 562, 564, 569, 570, 571, 573, 574, 584, 589, 591, 594, 595, 596, 606, 607, 608, 609, 610, 611, 612, 613, 614, 615, 616, 618, 619, 620, 622, 623, 625, 628, 629, 630, 646, 656, 657, 659, 660, 661, 676, 677, 683, 684, 694, 695, 696, 697, 698, 700, 702, 703, 704, 706, 928, 929, 933, 934], [0.01006, 0.009564, 0.006379, 0.008537, 0.009051, 0.00751, 0.009051, 0.008537, 0.009051, 0.00981, 0.009782, 0.009599, 0.009564, 0.01832, 0.02019, 0.006379, 0.003433, 0.005461, 0.005079, 0.004526, 0.009564, 0.009685, 0.009564, 0.009564, 0.009685, 0.006379, 0.006379, 0.006545, 0.003001, 0.002453, 0.001281, 0.008799, 0.001169, 0.01006, 0.009564, 0.006379, 0.008537, 0.009051, 0.00751, 0.009051, 0.008537, 0.009051, 0.00981, 0.009782, 0.009599, 0.009564, 0.01108, 0.01832, 0.02019, 0.06119, 0.01276, 0.01276, 0.01276, 0.01276, 0.01276, 0.01276, 0.01276, 0.01276, 0.01276, 0.01276, 0.01276, 0.01276, 0.01276, 0.01276, 0.01276, 0.03399, 0.1081, 0.08407, 0.05599, 0.006379, 0.01276, 0.003433, 0.005461, 0.005079, 0.004526, 0.03697, 0.009564, 0.009685, 0.009564, 0.009564, 0.009685, 0.01276, 0.01276, 0.006379, 0.006379, 0.008649, 0.01101, 0.00418, 0.006545, 0.003001, 0.001722, 0.002453, 0.001281, 0.008799, 0.001169, 0.009162, 0.01009, 0.009162, 0.01009]): _vg.add([_i], _w, 'REPLACE')
_vg = ob_basehuman.vertex_groups.new(name='UpperArm.R')
for _i, _w in zip([335, 376, 378, 379, 404, 476, 477, 478, 479, 481, 482, 483, 484, 485, 486, 487, 488, 489, 490, 491, 492, 493, 494, 495, 496, 497, 498, 506, 507, 535, 536, 537, 538, 539, 540, 541, 542, 543, 572, 573, 574, 579, 580, 581, 582, 645, 647, 648, 649, 651, 709, 710, 711, 712, 713, 714, 715, 716, 717, 918, 919, 920, 921, 922, 923, 924, 925, 926, 932, 933, 934, 935, 936, 937], [0.02671, 0.02418, 0.02245, 0.0102, 0.01817, 0.1029, 0.02512, 0.1042, 0.009823, 0.8762, 0.8522, 0.6739, 0.856, 0.3139, 0.4618, 0.4149, 0.5043, 0.2782, 0.8923, 0.7976, 0.9128, 0.8082, 0.9603, 0.9427, 0.9483, 0.123, 0.2268, 0.6033, 0.8409, 0.9454, 0.9467, 0.944, 0.9429, 0.9557, 0.9534, 0.9399, 0.9366, 0.9417, 0.1698, 0.1408, 0.114, 0.007856, 0.02693, 0.02951, 0.04341, 0.154, 0.1553, 0.1102, 0.1775, 0.06322, 0.9473, 0.9497, 0.9536, 0.9535, 0.966, 0.9625, 0.9415, 0.9453, 0.9421, 0.4739, 0.49, 0.4862, 0.4867, 0.4912, 0.49, 0.4733, 0.4708, 0.4715, 0.3142, 0.4965, 0.4558, 0.5134, 0.5267, 0.06961]): _vg.add([_i], _w, 'REPLACE')
_vg = ob_basehuman.vertex_groups.new(name='LowerArm.R')
for _i, _w in zip([335, 409, 410, 411, 412, 413, 414, 415, 416, 417, 418, 419, 420, 421, 465, 466, 468, 469, 470, 471, 472, 473, 474, 475, 535, 536, 537, 538, 539, 540, 541, 542, 543, 579, 580, 581, 582, 709, 710, 711, 712, 713, 714, 715, 716, 717, 918, 919, 920, 921, 922, 923, 924, 925, 926], [0.9614, 0.9927, 0.981, 0.9864, 0.9971, 0.9973, 0.9948, 0.9971, 0.9955, 0.9638, 0.9563, 0.9753, 0.966, 0.0223, 0.03127, 0.06579, 0.06166, 0.02109, 0.9756, 0.0623, 0.04859, 0.9612, 0.9925, 0.9794, 0.03428, 0.03948, 0.04066, 0.04129, 0.03018, 0.03218, 0.04485, 0.04889, 0.03781, 0.9707, 0.9609, 0.9598, 0.9526, 0.01893, 0.01543, 0.0009035, 0.01855, 0.005803, 0.008363, 0.01865, 0.01282, 0.01688, 0.5078, 0.4968, 0.4976, 0.5002, 0.4958, 0.5007, 0.5129, 0.5153, 0.5112]): _vg.add([_i], _w, 'REPLACE')
_vg = ob_basehuman.vertex_groups.new(name='Palm.R')
for _i, _w in zip([417, 418, 420, 421, 422, 423, 424, 425, 426, 427, 429, 432, 433, 434, 435, 441, 443, 444, 465, 466, 467, 468, 469, 471, 472, 473], [0.004081, 0.01745, 0.01068, 0.9288, 0.7155, 0.06436, 0.08904, 0.9862, 0.7791, 0.2201, 0.8282, 0.0314, 0.9208, 0.3358, 0.2125, 0.05281, 0.03017, 0.08025, 0.9297, 0.7082, 0.9848, 0.7331, 0.9192, 0.7593, 0.9204, 0.01232]): _vg.add([_i], _w, 'REPLACE')
_vg = ob_basehuman.vertex_groups.new(name='MiddleHand.R')
for _i, _w in zip([421, 422, 426, 427, 428, 429, 431, 433, 434, 435, 439, 440, 441, 442, 443, 444, 449, 450, 451, 454, 459, 460, 462, 465, 472], [0.004671, 0.2534, 0.1929, 0.002339, 0.1001, 0.123, 0.9659, 0.05612, 0.6173, 0.7276, 0.9922, 0.08064, 0.745, 0.06775, 0.9098, 0.7787, 0.5365, 0.1369, 0.5254, 0.1288, 0.09019, 0.007268, 0.07739, 0.001971, 0.0002148]): _vg.add([_i], _w, 'REPLACE')
_vg = ob_basehuman.vertex_groups.new(name='Fingers.R')
for _i, _w in zip([434, 435, 440, 441, 443, 444, 448, 449, 450, 451, 452, 454, 458, 459, 460, 461, 462, 463], [0.02537, 0.05353, 0.001588, 0.1994, 0.0102, 0.136, 0.9875, 0.3128, 0.8528, 0.3321, 0.9874, 0.859, 0.9948, 0.8851, 0.9689, 0.9762, 0.9018, 0.9889]): _vg.add([_i], _w, 'REPLACE')
_vg = ob_basehuman.vertex_groups.new(name='Thumb.R')
for _i, _w in zip([417, 418, 420, 423, 424, 427, 428, 429, 430, 432, 436, 437, 438, 440, 442, 445, 446, 449, 451, 466, 468, 469, 471, 473], [0.4233, 0.4058, 0.04135, 0.8116, 0.8465, 0.5909, 0.8422, 0.08269, 0.97, 0.9507, 0.9433, 0.8408, 0.9291, 0.1294, 0.8798, 0.02526, 0.05666, 0.004399, 0.04673, 0.4058, 0.4233, 0.04135, 0.2955, 0.2955]): _vg.add([_i], _w, 'REPLACE')
_vg = ob_basehuman.vertex_groups.new(name='ThumbEnd.R')
for _i, _w in zip([428, 436, 437, 438, 440, 442, 445, 446, 447, 449, 453, 455, 456, 457, 464], [0.06155, 0.0004921, 0.1493, 0.06261, 0.8123, 0.07336, 0.9617, 0.942, 0.9815, 0.07174, 0.9843, 0.9976, 0.9962, 0.9977, 0.9996]): _vg.add([_i], _w, 'REPLACE')
_vg = ob_basehuman.vertex_groups.new(name='UpperLeg.L')
for _i, _w in zip([2, 3, 4, 5, 6, 7, 8, 9, 10, 11, 12, 13, 14, 15, 16, 17, 18, 19, 28, 29, 30, 31, 32, 33, 60, 61, 62, 63, 64, 65, 67, 180, 184, 185, 239, 240, 242, 263, 264, 265, 266, 267, 268, 269, 330, 331, 332, 333, 334, 587, 588], [0.05197, 0.05903, 0.6354, 0.4827, 0.1456, 0.1768, 0.01427, 0.9821, 0.9795, 0.9761, 0.9604, 0.1299, 0.9703, 0.7928, 0.7562, 0.2384, 0.1601, 0.3337, 0.8212, 0.2494, 0.9671, 0.8997, 0.8739, 0.8162, 0.1156, 0.2237, 0.2255, 0.08567, 0.05859, 0.1241, 0.07105, 0.03485, 0.0198, 0.03843, 0.4906, 0.9915, 0.9712, 0.8563, 0.8953, 0.9743, 0.9255, 0.8975, 0.8847, 0.9087, 0.113, 0.1985, 0.07448, 0.1968, 0.06666, 0.03474, 0.02082]): _vg.add([_i], _w, 'REPLACE')
_vg = ob_basehuman.vertex_groups.new(name='LowerLeg.L')
for _i, _w in zip([15, 16, 17, 18, 19, 22, 23, 24, 25, 27, 28, 31, 32, 33, 34, 35, 36, 37, 38, 39, 40, 173, 174, 175, 176, 177, 178, 179, 180, 181, 182, 183, 184, 185, 187, 189, 190, 191, 192, 193, 239, 241, 242, 256, 257, 258, 259, 260, 261, 262, 890, 891, 892, 893, 894, 895], [0.2054, 0.243, 0.7612, 0.8397, 0.666, 0.09686, 0.2353, 0.8018, 0.3629, 0.3535, 0.1772, 0.09923, 0.1252, 0.1824, 0.9851, 0.7182, 0.6143, 0.3327, 0.9037, 0.2238, 0.9774, 0.9176, 0.954, 0.9975, 0.9949, 0.8706, 0.9645, 0.8951, 0.9575, 0.993, 0.9878, 0.9952, 0.9652, 0.9558, 0.7753, 0.9299, 0.961, 0.3009, 0.2782, 0.03563, 0.5094, 0.992, 0.0071, 0.9984, 0.9973, 0.9971, 0.9964, 0.9992, 0.9972, 0.9975, 0.5053, 0.6417, 0.8814, 0.3319, 0.1875, 0.01781]): _vg.add([_i], _w, 'REPLACE')
_vg = ob_basehuman.vertex_groups.new(name='UpperLeg.R')
for _i, _w in zip([337, 338, 339, 340, 341, 342, 343, 344, 345, 346, 347, 348, 349, 350, 351, 352, 353, 354, 363, 364, 365, 366, 367, 368, 395, 396, 397, 398, 399, 400, 402, 515, 519, 520, 575, 576, 578, 587, 588, 638, 639, 640, 641, 642, 643, 644, 718, 719, 721, 722, 723], [0.05195, 0.05897, 0.6336, 0.4818, 0.1455, 0.1797, 0.0142, 0.981, 0.9817, 0.9779, 0.9599, 0.129, 0.9678, 0.8081, 0.7586, 0.3319, 0.4897, 0.323, 0.8279, 0.2493, 0.9676, 0.9186, 0.8794, 0.8285, 0.1195, 0.2234, 0.2252, 0.0869, 0.06118, 0.124, 0.07098, 0.03998, 0.01769, 0.03999, 0.5004, 0.9906, 0.9712, 0.03463, 0.02028, 0.8527, 0.8889, 0.9789, 0.9279, 0.8876, 0.8845, 0.9054, 0.1129, 0.1982, 0.07563, 0.1965, 0.06659]): _vg.add([_i], _w, 'REPLACE')
_vg = ob_basehuman.vertex_groups.new(name='LowerLeg.R')
for _i, _w in zip([350, 351, 352, 353, 354, 357, 358, 359, 360, 362, 363, 366, 367, 368, 369, 370, 371, 372, 373, 374, 375, 508, 509, 510, 511, 512, 513, 514, 515, 516, 517, 518, 519, 520, 522, 524, 525, 526, 527, 528, 575, 577, 578, 631, 632, 633, 634, 635, 636, 637, 900, 901, 902, 903, 904, 905], [0.1899, 0.2405, 0.6676, 0.5102, 0.6767, 0.07487, 0.357, 0.1742, 0.09124, 0.7681, 0.1704, 0.07984, 0.1198, 0.1696, 0.9702, 0.686, 0.4147, 0.3242, 0.9155, 0.2264, 0.9867, 0.8957, 0.9432, 0.9942, 0.9969, 0.8661, 0.9638, 0.8878, 0.955, 0.9859, 0.9898, 0.9872, 0.9663, 0.955, 0.8166, 0.967, 0.9049, 0.2557, 0.2173, 0.01273, 0.4996, 0.9919, 0.006879, 0.9979, 0.9981, 0.9973, 0.9962, 0.9987, 0.9973, 0.9974, 0.5868, 0.8676, 0.5395, 0.1735, 0.1461, 0.006365]): _vg.add([_i], _w, 'REPLACE')
_vg = ob_basehuman.vertex_groups.new(name='PoleTarget.L')
_vg = ob_basehuman.vertex_groups.new(name='Foot.R')
for _i, _w in zip([355, 356, 357, 358, 359, 360, 361, 362, 369, 370, 371, 372, 373, 374, 508, 509, 512, 513, 514, 521, 522, 523, 524, 525, 526, 527, 528, 529, 530, 531, 532, 533, 534, 899, 900, 901, 902, 903, 904, 905, 906, 907, 908], [0.9979, 0.9831, 0.9251, 0.643, 0.8258, 0.9088, 0.9991, 0.2319, 0.00964, 0.314, 0.5853, 0.6758, 0.08452, 0.7736, 0.1044, 0.05679, 0.1339, 0.02233, 0.1122, 0.9751, 0.1834, 0.9908, 0.01604, 0.09508, 0.7443, 0.7827, 0.9686, 0.9989, 0.9964, 0.998, 0.9989, 0.9996, 0.9951, 0.9865, 0.4132, 0.124, 0.4605, 0.8265, 0.8539, 0.9759, 0.9985, 0.9992, 0.9958]): _vg.add([_i], _w, 'REPLACE')
_vg = ob_basehuman.vertex_groups.new(name='PoleTarget.R')
_vg = ob_basehuman.vertex_groups.new(name='Shoulder.R')
for _i, _w in zip([376, 377, 378, 379, 404, 476, 477, 478, 479, 480, 481, 482, 483, 484, 485, 486, 487, 488, 489, 490, 491, 492, 493, 494, 495, 496, 497, 498, 499, 500, 501, 502, 503, 504, 505, 506, 507, 572, 573, 574, 584, 589, 600, 601, 602, 603, 604, 616, 619, 620, 645, 646, 647, 648, 649, 651, 932, 933, 934, 935, 936, 937, 938], [0.04537, 0.05859, 0.03853, 0.02946, 0.05646, 0.8606, 0.8056, 0.8358, 0.6135, 0.08814, 0.09925, 0.1216, 0.2689, 0.1134, 0.6291, 0.4243, 0.404, 0.3835, 0.3928, 0.08701, 0.1797, 0.07263, 0.1681, 0.008216, 0.03748, 0.02724, 0.6901, 0.5649, 0.1781, 0.01989, 0.01176, 0.0006452, 0.01455, 0.1277, 0.1445, 0.3638, 0.1417, 0.5974, 0.693, 0.755, 0.0606, 0.02056, 0.0129, 0.05107, 0.07554, 0.08586, 0.026, 0.0837, 0.1004, 0.1008, 0.2081, 0.05562, 0.1788, 0.1486, 0.1864, 0.2143, 0.5847, 0.4073, 0.4673, 0.3578, 0.3735, 0.837, 0.1123]): _vg.add([_i], _w, 'REPLACE')
_vg = ob_basehuman.vertex_groups.new(name='Thumb1.L')
for _i, _w in zip([88, 89, 92, 93, 94, 95, 97, 101, 102, 103, 105, 107, 131, 133, 134, 136], [0.9066, 0.8927, 0.7297, 0.7742, 0.05257, 0.9021, 0.9018, 0.8566, 0.06339, 0.06744, 0.09954, 0.08698, 0.2223, 0.2035, 0.01917, 0.1724]): _vg.add([_i], _w, 'REPLACE')
_vg = ob_basehuman.vertex_groups.new(name='Thumb2.L')
for _i, _w in zip([93, 95, 97, 101, 102, 103, 105, 107, 110, 111, 112, 114, 116, 118, 120, 121, 122, 129], [0.1148, 0.08599, 0.03755, 0.1256, 0.9299, 0.9266, 0.7936, 0.837, 0.9956, 0.996, 0.99, 0.1347, 0.1289, 0.9952, 0.9986, 0.9993, 0.998, 0.9994]): _vg.add([_i], _w, 'REPLACE')
_vg = ob_basehuman.vertex_groups.new(name='Thumb1.R')
for _i, _w in zip([423, 424, 427, 428, 429, 430, 432, 436, 437, 438, 440, 442, 466, 468, 469, 471], [0.9066, 0.8955, 0.7281, 0.7718, 0.03711, 0.9042, 0.9, 0.8575, 0.06291, 0.06735, 0.09995, 0.08748, 0.2176, 0.2022, 0.007324, 0.1668]): _vg.add([_i], _w, 'REPLACE')
_vg = ob_basehuman.vertex_groups.new(name='Thumb2.R')
for _i, _w in zip([428, 430, 432, 436, 437, 438, 440, 442, 445, 446, 447, 449, 451, 453, 455, 456, 457, 464], [0.1156, 0.0842, 0.03938, 0.1246, 0.9304, 0.9267, 0.7923, 0.8359, 0.9956, 0.9961, 0.99, 0.134, 0.1273, 0.9951, 0.9986, 0.9993, 0.998, 0.9993]): _vg.add([_i], _w, 'REPLACE')
_m = ob_basehuman.modifiers.new('Armature', 'ARMATURE')
_m.object = ob_humanarmature

# ---- collection membership
col_collection_1.objects.link(ob_humanarmature)
col_collection_1.objects.link(ob_basehuman)

# ---- scene / render settings (as saved in the file)
scene.frame_start = 1; scene.frame_end = 21; scene.frame_set(17)
scene.render.engine = 'CYCLES'
scene.render.image_settings.file_format = 'JPEG'
scene.render.resolution_x = 1080
scene.render.dither_intensity = 0.0
scene.cycles.use_denoising = False
scene.cycles.samples = 100
scene.cycles.sampling_pattern = 'TABULATED_SOBOL'
scene.cycles.light_sampling_threshold = 0.0
scene.cycles.use_adaptive_sampling = False
scene.cycles.use_light_tree = False
scene.cycles.caustics_reflective = False
scene.cycles.caustics_refractive = False
scene.cycles.blur_glossy = 0.0
scene.cycles.max_bounces = 2
scene.cycles.pixel_filter_type = 'GAUSSIAN'
scene.cycles.sample_clamp_indirect = 0.0
scene.view_settings.view_transform = 'Standard'
bpy.context.view_layer.update()

# ---- added for rendering (the .blend has no active camera): camera
cam_auto = bpy.data.cameras.new('AutoCamera')
cam_auto.lens = 50.0
cam_auto.sensor_width = 36.0
cam_auto.clip_end = 1000.0
ob_auto_camera = bpy.data.objects.new('AutoCamera', cam_auto)
scene.collection.objects.link(ob_auto_camera)
ob_auto_camera.location = (4.72073, -5.74611, 6.18505)
ob_auto_camera.rotation_euler = (1.09748, -7.21219e-08, 0.694738)
scene.camera = ob_auto_camera
bpy.context.view_layer.update()
